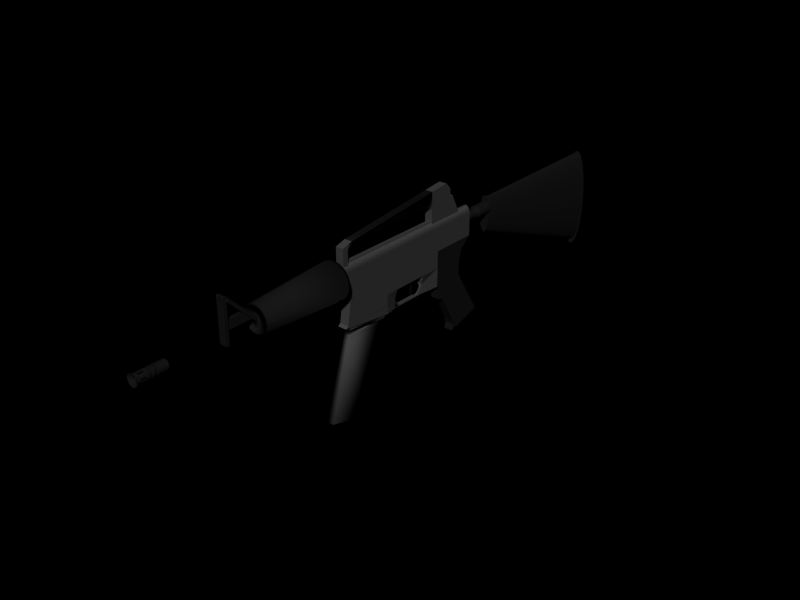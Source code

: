 # Source: m4.blend  (saved by Blender 3.0.42; exported with 4.5.12 LTS)
import bpy
from mathutils import Matrix  # noqa: F401  (used for matrix-valued properties, if any)

bpy.ops.wm.read_factory_settings(use_empty=True)
scene = bpy.context.scene
scene.name = 'Scene'

# ---- collections
col_collection_1 = bpy.data.collections.new('Collection 1'); scene.collection.children.link(col_collection_1)

# ---- materials (node trees are filled in below, after node groups)
mat_material_001 = bpy.data.materials.new('Material.001')
mat_material_001.alpha_threshold = 0.0
mat_material_001.diffuse_color = (0.1, 0.1, 0.1, 1.0)
mat_material_001.roughness = 0.5
mat_material_001.line_color = (0.0, 0.0, 0.0, 1.0)
mat_material = bpy.data.materials.new('Material')
mat_material.alpha_threshold = 0.0
mat_material.diffuse_color = (0.3, 0.3, 0.3, 1.0)
mat_material.roughness = 0.5
mat_material.line_color = (0.0, 0.0, 0.0, 1.0)

# ---- material node trees

# ---- world
world_world = bpy.data.worlds.new('World'); scene.world = world_world
world_world.color = (0.0, 0.0, 0.0)
world_world.use_sun_shadow = False
world_world.sun_shadow_jitter_overblur = 0.0
world_world.cycles.sampling_method = 'MANUAL'
world_world.cycles.sample_map_resolution = 256

# ---- meshes
me_circle_005 = bpy.data.meshes.new('Circle.005')
me_circle_005.from_pydata([(0.7071, 0.7071, 0.0), (0.8315, 0.5556, 0.0), (0.9239, 0.3827, 0.0), (0.9808, 0.1951, 0.0), (1.0, 7.55e-08, 0.0), (0.9808, -0.1951, 0.0), (0.9239, -0.3827, 0.0), (0.8315, -0.5556, 0.0), (0.7071, -0.7071, 0.0), (0.5556, -0.8315, 0.0), (0.3827, -0.9239, 0.0), (0.1951, -0.9808, 0.0), (-3.258e-07, -1.0, 0.0), (-0.1951, -0.9808, 0.0), (-0.3827, -0.9239, 0.0), (-0.5556, -0.8315, 0.0), (-0.7071, -0.7071, 0.0), (-0.8315, -0.5556, 0.0), (-0.9239, -0.3827, 0.0), (-0.9808, -0.1951, 0.0), (-1.0, 9.656e-07, 0.0), (-0.9808, 0.1951, 0.0), (-0.9239, 0.3827, 0.0), (-0.8315, 0.5556, 0.0), (-0.7071, 0.7071, 0.0), (-0.5556, 0.8315, 0.0), (-0.3827, 0.9239, 0.0), (-0.1951, 0.9808, 0.0), (1.605e-06, 1.0, 0.0), (0.1951, 0.9808, 0.0), (0.3827, 0.9239, 0.0), (0.5556, 0.8315, 0.0), (0.0, 0.0, 0.0), (1.12e-23, 2.328e-10, -0.04068), (0.5556, 0.8315, -0.04068), (0.3827, 0.9239, -0.04068), (0.1951, 0.9808, -0.04068), (1.605e-06, 1.0, -0.04068), (-0.1951, 0.9808, -0.04068), (-0.3827, 0.9239, -0.04068), (-0.5556, 0.8315, -0.04068), (-0.7071, 0.7071, -0.04068), (-0.8315, 0.5556, -0.04068), (-0.9239, 0.3827, -0.04068), (-0.9808, 0.1951, -0.04068), (-1.0, 9.658e-07, -0.04068), (-0.9808, -0.1951, -0.04068), (-0.9239, -0.3827, -0.04068), (-0.8315, -0.5556, -0.04068), (-0.7071, -0.7071, -0.04068), (-0.5556, -0.8315, -0.04068), (-0.3827, -0.9239, -0.04068), (-0.1951, -0.9808, -0.04068), (-3.258e-07, -1.0, -0.04068), (0.1951, -0.9808, -0.04068), (0.3827, -0.9239, -0.04068), (0.5556, -0.8315, -0.04068), (0.7071, -0.7071, -0.04068), (0.8315, -0.5556, -0.04068), (0.9239, -0.3827, -0.04068), (0.9808, -0.1951, -0.04068), (1.0, 7.573e-08, -0.04068), (0.9808, 0.1951, -0.04068), (0.9239, 0.3827, -0.04068), (0.8315, 0.5556, -0.04068), (0.7071, 0.7071, -0.04068)], [], [(32, 0, 1), (32, 1, 2), (32, 2, 3), (32, 3, 4), (32, 4, 5), (32, 5, 6), (32, 6, 7), (32, 7, 8), (32, 8, 9), (32, 9, 10), (32, 10, 11), (32, 11, 12), (32, 12, 13), (32, 13, 14), (32, 14, 15), (32, 15, 16), (32, 16, 17), (32, 17, 18), (32, 18, 19), (32, 19, 20), (32, 20, 21), (32, 21, 22), (32, 22, 23), (32, 23, 24), (32, 24, 25), (32, 25, 26), (32, 26, 27), (32, 27, 28), (32, 28, 29), (32, 29, 30), (32, 30, 31), (31, 0, 32), (0, 31, 34, 65), (31, 30, 35, 34), (30, 29, 36, 35), (29, 28, 37, 36), (28, 27, 38, 37), (27, 26, 39, 38), (26, 25, 40, 39), (25, 24, 41, 40), (24, 23, 42, 41), (23, 22, 43, 42), (22, 21, 44, 43), (21, 20, 45, 44), (20, 19, 46, 45), (19, 18, 47, 46), (18, 17, 48, 47), (17, 16, 49, 48), (16, 15, 50, 49), (15, 14, 51, 50), (14, 13, 52, 51), (13, 12, 53, 52), (12, 11, 54, 53), (11, 10, 55, 54), (10, 9, 56, 55), (9, 8, 57, 56), (8, 7, 58, 57), (7, 6, 59, 58), (6, 5, 60, 59), (5, 4, 61, 60), (4, 3, 62, 61), (3, 2, 63, 62), (2, 1, 64, 63), (1, 0, 65, 64), (64, 65, 33), (63, 64, 33), (62, 63, 33), (61, 62, 33), (60, 61, 33), (59, 60, 33), (58, 59, 33), (57, 58, 33), (56, 57, 33), (55, 56, 33), (54, 55, 33), (53, 54, 33), (52, 53, 33), (51, 52, 33), (50, 51, 33), (49, 50, 33), (48, 49, 33), (47, 48, 33), (46, 47, 33), (45, 46, 33), (44, 45, 33), (43, 44, 33), (42, 43, 33), (41, 42, 33), (40, 41, 33), (39, 40, 33), (38, 39, 33), (37, 38, 33), (36, 37, 33), (35, 36, 33), (34, 35, 33), (33, 65, 34)])
me_circle_005.materials.append(mat_material_001)
me_circle_005.use_remesh_preserve_volume = False
me_circle_005.use_remesh_preserve_attributes = False
me_circle_005.use_mirror_vertex_groups = False
me_circle_005.update()
me_circle_004 = bpy.data.meshes.new('Circle.004')
me_circle_004.from_pydata([(0.7071, 0.7071, 0.0), (0.8315, 0.5556, 0.0), (0.9239, 0.3827, 0.0), (0.9808, 0.1951, 0.0), (1.0, 7.55e-08, 0.0), (0.9808, -0.1951, 0.0), (0.9239, -0.3827, 0.0), (0.8315, -0.5556, 0.0), (0.7071, -0.7071, 0.0), (0.5556, -0.8315, 0.0), (0.3827, -0.9239, 0.0), (0.1951, -0.9808, 0.0), (-3.258e-07, -1.0, 0.0), (-0.1951, -0.9808, 0.0), (-0.3827, -0.9239, 0.0), (-0.5556, -0.8315, 0.0), (-0.7071, -0.7071, 0.0), (-0.8315, -0.5556, 0.0), (-0.9239, -0.3827, 0.0), (-0.9808, -0.1951, 0.0), (-1.0, 9.656e-07, 0.0), (-0.9808, 0.1951, 0.0), (-0.9239, 0.3827, 0.0), (-0.8315, 0.5556, 0.0), (-0.7071, 0.7071, 0.0), (-0.5556, 0.8315, 0.0), (-0.3827, 0.9239, 0.0), (-0.1951, 0.9808, 0.0), (1.605e-06, 1.0, 0.0), (0.1951, 0.9808, 0.0), (0.3827, 0.9239, 0.0), (0.5556, 0.8315, 0.0), (0.0, 0.0, 0.0), (1.12e-23, 2.328e-10, -0.04068), (0.5556, 0.8315, -0.04068), (0.3827, 0.9239, -0.04068), (0.1951, 0.9808, -0.04068), (1.605e-06, 1.0, -0.04068), (-0.1951, 0.9808, -0.04068), (-0.3827, 0.9239, -0.04068), (-0.5556, 0.8315, -0.04068), (-0.7071, 0.7071, -0.04068), (-0.8315, 0.5556, -0.04068), (-0.9239, 0.3827, -0.04068), (-0.9808, 0.1951, -0.04068), (-1.0, 9.658e-07, -0.04068), (-0.9808, -0.1951, -0.04068), (-0.9239, -0.3827, -0.04068), (-0.8315, -0.5556, -0.04068), (-0.7071, -0.7071, -0.04068), (-0.5556, -0.8315, -0.04068), (-0.3827, -0.9239, -0.04068), (-0.1951, -0.9808, -0.04068), (-3.258e-07, -1.0, -0.04068), (0.1951, -0.9808, -0.04068), (0.3827, -0.9239, -0.04068), (0.5556, -0.8315, -0.04068), (0.7071, -0.7071, -0.04068), (0.8315, -0.5556, -0.04068), (0.9239, -0.3827, -0.04068), (0.9808, -0.1951, -0.04068), (1.0, 7.573e-08, -0.04068), (0.9808, 0.1951, -0.04068), (0.9239, 0.3827, -0.04068), (0.8315, 0.5556, -0.04068), (0.7071, 0.7071, -0.04068)], [], [(32, 0, 1), (32, 1, 2), (32, 2, 3), (32, 3, 4), (32, 4, 5), (32, 5, 6), (32, 6, 7), (32, 7, 8), (32, 8, 9), (32, 9, 10), (32, 10, 11), (32, 11, 12), (32, 12, 13), (32, 13, 14), (32, 14, 15), (32, 15, 16), (32, 16, 17), (32, 17, 18), (32, 18, 19), (32, 19, 20), (32, 20, 21), (32, 21, 22), (32, 22, 23), (32, 23, 24), (32, 24, 25), (32, 25, 26), (32, 26, 27), (32, 27, 28), (32, 28, 29), (32, 29, 30), (32, 30, 31), (31, 0, 32), (0, 31, 34, 65), (31, 30, 35, 34), (30, 29, 36, 35), (29, 28, 37, 36), (28, 27, 38, 37), (27, 26, 39, 38), (26, 25, 40, 39), (25, 24, 41, 40), (24, 23, 42, 41), (23, 22, 43, 42), (22, 21, 44, 43), (21, 20, 45, 44), (20, 19, 46, 45), (19, 18, 47, 46), (18, 17, 48, 47), (17, 16, 49, 48), (16, 15, 50, 49), (15, 14, 51, 50), (14, 13, 52, 51), (13, 12, 53, 52), (12, 11, 54, 53), (11, 10, 55, 54), (10, 9, 56, 55), (9, 8, 57, 56), (8, 7, 58, 57), (7, 6, 59, 58), (6, 5, 60, 59), (5, 4, 61, 60), (4, 3, 62, 61), (3, 2, 63, 62), (2, 1, 64, 63), (1, 0, 65, 64), (64, 65, 33), (63, 64, 33), (62, 63, 33), (61, 62, 33), (60, 61, 33), (59, 60, 33), (58, 59, 33), (57, 58, 33), (56, 57, 33), (55, 56, 33), (54, 55, 33), (53, 54, 33), (52, 53, 33), (51, 52, 33), (50, 51, 33), (49, 50, 33), (48, 49, 33), (47, 48, 33), (46, 47, 33), (45, 46, 33), (44, 45, 33), (43, 44, 33), (42, 43, 33), (41, 42, 33), (40, 41, 33), (39, 40, 33), (38, 39, 33), (37, 38, 33), (36, 37, 33), (35, 36, 33), (34, 35, 33), (33, 65, 34)])
me_circle_004.materials.append(mat_material_001)
me_circle_004.use_remesh_preserve_volume = False
me_circle_004.use_remesh_preserve_attributes = False
me_circle_004.use_mirror_vertex_groups = False
me_circle_004.update()
me_cylinder_002 = bpy.data.meshes.new('Cylinder.002')
me_cylinder_002.from_pydata([(0.7071, 0.3787, -1.095), (0.8315, 0.2302, -1.095), (0.9239, 0.06077, -1.095), (0.9808, -0.1231, -1.095), (1.0, -0.3142, -1.095), (0.9808, -0.5054, -1.095), (0.9239, -0.6892, -1.095), (0.8315, -0.8587, -1.095), (0.7071, -1.007, -1.095), (0.5556, -1.129, -1.095), (0.3827, -1.22, -1.095), (0.1951, -1.275, -1.095), (-4.172e-07, -1.294, -1.095), (-0.1951, -1.275, -1.095), (-0.3827, -1.22, -1.095), (-0.5556, -1.129, -1.095), (-0.7071, -1.007, -1.095), (-0.8315, -0.8587, -1.095), (-0.9239, -0.6892, -1.095), (-0.9808, -0.5054, -1.095), (-1.0, -0.3142, -1.095), (-0.9808, -0.1231, -1.095), (-0.9239, 0.06077, -1.095), (-0.8315, 0.2302, -1.095), (-0.7071, 0.3787, -1.095), (-0.5556, 0.5006, -1.095), (-0.3827, 0.5911, -1.095), (-0.1951, 0.6469, -1.095), (1.49e-06, 0.6657, -1.095), (0.1951, 0.6469, -1.095), (0.3827, 0.5911, -1.095), (0.5556, 0.5006, -1.095), (0.2533, 0.5624, 0.9799), (0.2978, 0.5093, 0.9799), (0.3309, 0.4486, 0.9799), (0.3513, 0.3827, 0.9799), (0.3582, 0.3142, 0.9799), (0.3513, 0.2458, 0.98), (0.3309, 0.1799, 0.98), (0.2978, 0.1192, 0.98), (0.2533, 0.06603, 0.98), (0.199, 0.02237, 0.98), (0.1371, -0.01007, 0.9801), (0.06988, -0.03004, 0.9801), (-5.844e-07, -0.03679, 0.9801), (-0.06988, -0.03004, 0.9801), (-0.1371, -0.01007, 0.9801), (-0.199, 0.02237, 0.98), (-0.2533, 0.06603, 0.98), (-0.2978, 0.1192, 0.98), (-0.3309, 0.1799, 0.98), (-0.3513, 0.2458, 0.98), (-0.3582, 0.3142, 0.9799), (-0.3513, 0.3827, 0.9799), (-0.3309, 0.4486, 0.9799), (-0.2978, 0.5093, 0.9799), (-0.2533, 0.5624, 0.9799), (-0.199, 0.6061, 0.9798), (-0.1371, 0.6385, 0.9798), (-0.06989, 0.6585, 0.9798), (-3.531e-06, 0.6653, 0.9798), (0.06988, 0.6585, 0.9798), (0.1371, 0.6385, 0.9798), (0.199, 0.6061, 0.9798), (-1.192e-07, -0.3142, -1.095), (-9.26e-07, 0.3142, 0.9799)], [], [(64, 0, 1), (65, 33, 32), (64, 1, 2), (65, 34, 33), (64, 2, 3), (65, 35, 34), (64, 3, 4), (65, 36, 35), (64, 4, 5), (65, 37, 36), (64, 5, 6), (65, 38, 37), (64, 6, 7), (65, 39, 38), (64, 7, 8), (65, 40, 39), (64, 8, 9), (65, 41, 40), (64, 9, 10), (65, 42, 41), (64, 10, 11), (65, 43, 42), (64, 11, 12), (65, 44, 43), (64, 12, 13), (65, 45, 44), (64, 13, 14), (65, 46, 45), (64, 14, 15), (65, 47, 46), (64, 15, 16), (65, 48, 47), (64, 16, 17), (65, 49, 48), (64, 17, 18), (65, 50, 49), (64, 18, 19), (65, 51, 50), (64, 19, 20), (65, 52, 51), (64, 20, 21), (65, 53, 52), (64, 21, 22), (65, 54, 53), (64, 22, 23), (65, 55, 54), (64, 23, 24), (65, 56, 55), (64, 24, 25), (65, 57, 56), (64, 25, 26), (65, 58, 57), (64, 26, 27), (65, 59, 58), (64, 27, 28), (65, 60, 59), (64, 28, 29), (65, 61, 60), (64, 29, 30), (65, 62, 61), (64, 30, 31), (65, 63, 62), (31, 0, 64), (65, 32, 63), (0, 32, 33, 1), (1, 33, 34, 2), (2, 34, 35, 3), (3, 35, 36, 4), (4, 36, 37, 5), (5, 37, 38, 6), (6, 38, 39, 7), (7, 39, 40, 8), (8, 40, 41, 9), (9, 41, 42, 10), (10, 42, 43, 11), (11, 43, 44, 12), (12, 44, 45, 13), (13, 45, 46, 14), (14, 46, 47, 15), (15, 47, 48, 16), (16, 48, 49, 17), (17, 49, 50, 18), (18, 50, 51, 19), (19, 51, 52, 20), (20, 52, 53, 21), (21, 53, 54, 22), (22, 54, 55, 23), (23, 55, 56, 24), (24, 56, 57, 25), (25, 57, 58, 26), (26, 58, 59, 27), (27, 59, 60, 28), (28, 60, 61, 29), (29, 61, 62, 30), (30, 62, 63, 31), (32, 0, 31, 63)])
me_cylinder_002.materials.append(mat_material_001)
me_cylinder_002.use_remesh_preserve_volume = False
me_cylinder_002.use_remesh_preserve_attributes = False
me_cylinder_002.use_mirror_vertex_groups = False
me_cylinder_002.update()
me_cylinder_001 = bpy.data.meshes.new('Cylinder.001')
me_cylinder_001.from_pydata([(0.9692, 0.9692, -1.0), (1.14, 0.7615, -1.0), (1.266, 0.5245, -1.0), (1.344, 0.2674, -1.0), (1.371, 1.847e-08, -1.0), (1.344, -0.2674, -1.0), (1.266, -0.5245, -1.0), (1.14, -0.7615, -1.0), (0.9692, -0.9692, -1.0), (0.7615, -1.14, -1.0), (0.5245, -1.266, -1.0), (0.2674, -1.344, -1.0), (-5.644e-07, -1.371, -1.0), (-0.2674, -1.344, -1.0), (-0.5245, -1.266, -1.0), (-0.7615, -1.14, -1.0), (-0.9692, -0.9692, -1.0), (-1.14, -0.7615, -1.0), (-1.266, -0.5245, -1.0), (-1.344, -0.2674, -1.0), (-1.371, 1.238e-06, -1.0), (-1.344, 0.2674, -1.0), (-1.266, 0.5245, -1.0), (-1.14, 0.7615, -1.0), (-0.9692, 0.9692, -1.0), (-0.7615, 1.14, -1.0), (-0.5245, 1.266, -1.0), (-0.2674, 1.344, -1.0), (2.082e-06, 1.371, -1.0), (0.2674, 1.344, -1.0), (0.5245, 1.266, -1.0), (0.7615, 1.14, -1.0), (0.7071, 0.7071, 1.0), (0.8315, 0.5556, 1.0), (0.9239, 0.3827, 1.0), (0.9808, 0.1951, 1.0), (1.0, -2.245e-06, 1.0), (0.9808, -0.1951, 1.0), (0.9239, -0.3827, 1.0), (0.8315, -0.5556, 1.0), (0.7071, -0.7071, 1.0), (0.5556, -0.8315, 1.0), (0.3827, -0.9239, 1.0), (0.1951, -0.9808, 1.0), (9.298e-07, -1.0, 1.0), (-0.1951, -0.9808, 1.0), (-0.3827, -0.9239, 1.0), (-0.5556, -0.8315, 1.0), (-0.7071, -0.7071, 1.0), (-0.8315, -0.5556, 1.0), (-0.9239, -0.3827, 1.0), (-0.9808, -0.1951, 1.0), (-1.0, -4.105e-06, 1.0), (-0.9808, 0.1951, 1.0), (-0.9239, 0.3827, 1.0), (-0.8315, 0.5556, 1.0), (-0.7071, 0.7071, 1.0), (-0.5556, 0.8315, 1.0), (-0.3827, 0.9239, 1.0), (-0.1951, 0.9808, 1.0), (-7.28e-06, 1.0, 1.0), (0.1951, 0.9808, 1.0), (0.3827, 0.9239, 1.0), (0.5556, 0.8315, 1.0), (-1.178e-07, -8.501e-08, -1.0), (0.0, 0.0, 1.0), (0.8315, 0.5556, 0.3685), (0.7071, 0.7071, 0.3685), (0.9239, 0.3827, 0.3685), (0.9808, 0.1951, 0.3685), (1.0, -1.07e-06, 0.3685), (0.9808, -0.1951, 0.3685), (0.9239, -0.3827, 0.3685), (0.8315, -0.5556, 0.3685), (0.7071, -0.7071, 0.3685), (0.5556, -0.8315, 0.3685), (0.3827, -0.9239, 0.3685), (0.1951, -0.9808, 0.3685), (3.208e-07, -1.0, 0.3685), (-0.1951, -0.9808, 0.3685), (-0.3827, -0.9239, 0.3685), (-0.5556, -0.8315, 0.3685), (-0.7071, -0.7071, 0.3685), (-0.8315, -0.5556, 0.3685), (-0.9239, -0.3827, 0.3685), (-0.9808, -0.1951, 0.3685), (-1.0, -1.596e-06, 0.3685), (-0.9808, 0.1951, 0.3685), (-0.9239, 0.3827, 0.3685), (-0.8315, 0.5556, 0.3685), (-0.7071, 0.7071, 0.3685), (-0.5556, 0.8315, 0.3685), (-0.3827, 0.9239, 0.3685), (-0.1951, 0.9808, 0.3685), (-2.97e-06, 1.0, 0.3685), (0.1951, 0.9808, 0.3685), (0.3827, 0.9239, 0.3685), (0.5556, 0.8315, 0.3685), (1.143, 0.7634, 0.04005), (0.9717, 0.9717, 0.04005), (1.27, 0.5259, 0.04005), (1.348, 0.2681, 0.04005), (1.374, -9.534e-07, 0.04005), (1.348, -0.2681, 0.04005), (1.27, -0.5259, 0.04005), (1.143, -0.7634, 0.04005), (0.9717, -0.9717, 0.04005), (0.7634, -1.143, 0.04005), (0.5259, -1.27, 0.04005), (0.2681, -1.348, 0.04005), (3.684e-07, -1.374, 0.04005), (-0.2681, -1.348, 0.04005), (-0.5259, -1.27, 0.04005), (-0.7634, -1.143, 0.04005), (-0.9717, -0.9717, 0.04005), (-1.143, -0.7634, 0.04005), (-1.27, -0.5259, 0.04005), (-1.348, -0.2681, 0.04005), (-1.374, -1.209e-06, 0.04005), (-1.348, 0.2681, 0.04005), (-1.27, 0.5259, 0.04005), (-1.143, 0.7634, 0.04005), (-0.9717, 0.9717, 0.04005), (-0.7634, 1.143, 0.04005), (-0.5259, 1.27, 0.04005), (-0.2681, 1.348, 0.04005), (-2.432e-06, 1.374, 0.04005), (0.2681, 1.348, 0.04005), (0.5259, 1.27, 0.04005), (0.7634, 1.143, 0.04005)], [], [(64, 0, 1), (65, 33, 32), (64, 1, 2), (65, 34, 33), (64, 2, 3), (65, 35, 34), (64, 3, 4), (65, 36, 35), (64, 4, 5), (65, 37, 36), (64, 5, 6), (65, 38, 37), (64, 6, 7), (65, 39, 38), (64, 7, 8), (65, 40, 39), (64, 8, 9), (65, 41, 40), (64, 9, 10), (65, 42, 41), (64, 10, 11), (65, 43, 42), (64, 11, 12), (65, 44, 43), (64, 12, 13), (65, 45, 44), (64, 13, 14), (65, 46, 45), (64, 14, 15), (65, 47, 46), (64, 15, 16), (65, 48, 47), (64, 16, 17), (65, 49, 48), (64, 17, 18), (65, 50, 49), (64, 18, 19), (65, 51, 50), (64, 19, 20), (65, 52, 51), (64, 20, 21), (65, 53, 52), (64, 21, 22), (65, 54, 53), (64, 22, 23), (65, 55, 54), (64, 23, 24), (65, 56, 55), (64, 24, 25), (65, 57, 56), (64, 25, 26), (65, 58, 57), (64, 26, 27), (65, 59, 58), (64, 27, 28), (65, 60, 59), (64, 28, 29), (65, 61, 60), (64, 29, 30), (65, 62, 61), (64, 30, 31), (65, 63, 62), (31, 0, 64), (65, 32, 63), (67, 32, 33, 66), (66, 33, 34, 68), (68, 34, 35, 69), (69, 35, 36, 70), (70, 36, 37, 71), (71, 37, 38, 72), (72, 38, 39, 73), (73, 39, 40, 74), (74, 40, 41, 75), (75, 41, 42, 76), (76, 42, 43, 77), (77, 43, 44, 78), (78, 44, 45, 79), (79, 45, 46, 80), (80, 46, 47, 81), (81, 47, 48, 82), (82, 48, 49, 83), (83, 49, 50, 84), (84, 50, 51, 85), (85, 51, 52, 86), (86, 52, 53, 87), (87, 53, 54, 88), (88, 54, 55, 89), (89, 55, 56, 90), (90, 56, 57, 91), (91, 57, 58, 92), (92, 58, 59, 93), (93, 59, 60, 94), (94, 60, 61, 95), (95, 61, 62, 96), (96, 62, 63, 97), (32, 67, 97, 63), (0, 99, 98, 1), (99, 67, 66, 98), (1, 98, 100, 2), (98, 66, 68, 100), (2, 100, 101, 3), (100, 68, 69, 101), (3, 101, 102, 4), (101, 69, 70, 102), (4, 102, 103, 5), (102, 70, 71, 103), (5, 103, 104, 6), (103, 71, 72, 104), (6, 104, 105, 7), (104, 72, 73, 105), (7, 105, 106, 8), (105, 73, 74, 106), (8, 106, 107, 9), (106, 74, 75, 107), (9, 107, 108, 10), (107, 75, 76, 108), (10, 108, 109, 11), (108, 76, 77, 109), (11, 109, 110, 12), (109, 77, 78, 110), (12, 110, 111, 13), (110, 78, 79, 111), (13, 111, 112, 14), (111, 79, 80, 112), (14, 112, 113, 15), (112, 80, 81, 113), (15, 113, 114, 16), (113, 81, 82, 114), (16, 114, 115, 17), (114, 82, 83, 115), (17, 115, 116, 18), (115, 83, 84, 116), (18, 116, 117, 19), (116, 84, 85, 117), (19, 117, 118, 20), (117, 85, 86, 118), (20, 118, 119, 21), (118, 86, 87, 119), (21, 119, 120, 22), (119, 87, 88, 120), (22, 120, 121, 23), (120, 88, 89, 121), (23, 121, 122, 24), (121, 89, 90, 122), (24, 122, 123, 25), (122, 90, 91, 123), (25, 123, 124, 26), (123, 91, 92, 124), (26, 124, 125, 27), (124, 92, 93, 125), (27, 125, 126, 28), (125, 93, 94, 126), (28, 126, 127, 29), (126, 94, 95, 127), (29, 127, 128, 30), (127, 95, 96, 128), (30, 128, 129, 31), (128, 96, 97, 129), (67, 99, 129, 97), (99, 0, 31, 129)])
me_cylinder_001.materials.append(mat_material_001)
me_cylinder_001.use_remesh_preserve_volume = False
me_cylinder_001.use_remesh_preserve_attributes = False
me_cylinder_001.use_mirror_vertex_groups = False
me_cylinder_001.update()
me_circle_002 = bpy.data.meshes.new('Circle.002')
me_circle_002.from_pydata([(-1.023, -0.7265, -0.1031), (-0.8234, -0.7462, -0.1031), (-0.6197, -0.8157, -0.1031), (-1.023, -0.7265, -0.1031), (-1.222, -0.7069, -0.1031), (-0.6197, -0.8157, -0.1031), (-0.3648, 1.224, -0.1031), (-0.9787, 1.33, -0.1031), (-0.3648, 1.224, -0.1031), (-0.5798, 1.291, -0.1031), (-0.7793, 1.31, -0.1031), (-0.7712, 1.325, 0.202), (-0.5717, 1.306, 0.202), (-0.3567, 1.239, 0.202), (-0.9706, 1.345, 0.202), (-0.3567, 1.239, 0.202), (-0.6116, -0.8009, 0.202), (-1.214, -0.692, 0.202), (-1.015, -0.7116, 0.202), (-0.6116, -0.8009, 0.202), (-0.8153, -0.7313, 0.202), (-1.015, -0.7116, 0.202), (2.759, -1.889, -0.1031), (3.3, 0.07002, 0.202), (2.767, -1.874, 0.202), (3.292, 0.05512, -0.1031)], [(0, 1), (1, 2), (12, 13), (17, 18)], [(4, 7, 14, 17), (1, 5, 19, 20), (1, 20, 21, 3), (3, 4, 17, 21), (7, 10, 11, 14), (8, 9, 12, 15), (1, 9, 8, 5), (9, 10, 11, 12), (1, 3, 10, 9), (3, 10, 7, 4), (12, 20, 19, 15), (11, 21, 20, 12), (14, 11, 21, 17), (24, 19, 5, 22), (25, 8, 15, 23), (22, 5, 8, 25), (23, 15, 19, 24), (22, 25, 23, 24)])
me_circle_002.polygons.foreach_set('use_smooth', [True] * 18)
me_circle_002.materials.append(mat_material)
me_circle_002.use_remesh_preserve_volume = False
me_circle_002.use_remesh_preserve_attributes = False
me_circle_002.use_mirror_vertex_groups = False
me_circle_002.update()
me_cube = bpy.data.meshes.new('Cube')
me_cube.from_pydata([(1.0, 0.4, -0.7517), (1.0, -0.3584, -0.9514), (-1.0, -0.3584, -0.9514), (-1.0, 0.4, -0.7517), (1.0, 0.07346, 1.049), (1.0, -1.068, 1.049), (-1.0, -1.068, 1.049), (-1.0, 0.07346, 1.049), (1.0, -1.068, 0.2586), (1.0, -0.2923, 0.2734), (-1.0, -1.068, 0.2586), (-1.0, -0.3176, 0.2734), (1.0, -0.3584, -0.9514), (-1.0, -0.3584, -0.9514), (1.0, -0.3584, 1.049), (-1.0, -0.3584, 1.049), (1.0, -0.3584, 0.2586), (-1.0, -0.3584, 0.2586), (1.0, -0.4755, -0.7517), (1.0, 0.4, -0.7517), (-1.0, -0.4755, -0.7517), (-1.0, 0.4, -0.7517), (1.0, -0.3584, -0.7517), (-1.0, -0.3584, -0.7517), (-1.0, -0.08762, 0.921), (-1.0, -0.2148, 0.8092), (-1.0, -0.293, 0.6658), (-1.0, -0.3124, 0.4587), (1.0, -0.08762, 0.921), (1.0, -0.2148, 0.8092), (1.0, -0.2583, 0.6658), (1.0, -0.295, 0.4587), (1.0, -1.002, 0.1464), (1.0, -0.9965, -0.06183), (1.0, -0.8707, -0.07814), (1.0, -0.8049, -0.1904), (1.0, -0.739, -0.3027), (1.0, -0.6731, -0.4149), (1.0, -0.6072, -0.5272), (1.0, -0.5414, -0.6394), (-1.0, -1.002, 0.1464), (-1.0, -0.9965, -0.06183), (-1.0, -0.8707, -0.07814), (-1.0, -0.8049, -0.1904), (-1.0, -0.739, -0.3027), (-1.0, -0.6731, -0.4149), (-1.0, -0.6072, -0.5272), (-1.0, -0.5414, -0.6394), (1.0, -0.3876, -0.9014), (1.0, -0.4864, -0.9866), (1.0, -0.4462, -0.8533), (-1.0, -0.3876, -0.9014), (-1.0, -0.4864, -0.9866), (-1.0, -0.4462, -0.8533)], [], [(8, 5, 6, 10), (0, 12, 13, 3), (12, 1, 2, 13), (7, 15, 14, 4), (15, 6, 5, 14), (14, 5, 8, 16), (6, 15, 17, 10), (9, 19, 21, 11), (19, 0, 3, 21), (0, 19, 22, 12), (19, 9, 16, 22), (11, 21, 23, 17), (21, 3, 13, 23), (11, 27, 9), (24, 7, 4), (27, 26, 9), (25, 24, 4), (25, 26, 17, 15), (7, 24, 15), (27, 11, 17), (24, 25, 15), (26, 27, 17), (30, 29, 14, 16), (9, 31, 16), (28, 4, 14), (31, 30, 16), (29, 28, 14), (29, 30, 26, 25), (4, 28, 25), (31, 9, 26), (28, 29, 25), (30, 31, 26), (18, 39, 47, 20), (39, 38, 46, 47), (38, 37, 45, 46), (37, 36, 44, 45), (36, 35, 43, 44), (35, 34, 42, 43), (34, 33, 41, 42), (33, 32, 40, 41), (32, 8, 10, 40), (35, 36, 22, 16), (8, 32, 16), (39, 18, 22), (32, 33, 16), (38, 39, 22), (33, 34, 16), (37, 38, 22), (34, 35, 16), (36, 37, 22), (44, 43, 17, 23), (20, 47, 23), (40, 10, 17), (47, 46, 23), (41, 40, 17), (46, 45, 23), (42, 41, 17), (45, 44, 23), (43, 42, 17), (1, 48, 51, 2), (48, 49, 52, 51), (49, 50, 53, 52), (50, 18, 20, 53), (49, 12, 22), (18, 50, 22), (48, 1, 12), (50, 49, 22), (49, 48, 12), (52, 23, 13), (2, 51, 13), (53, 20, 23), (51, 52, 13), (52, 53, 23)])
me_cube.materials.append(mat_material_001)
me_cube.use_remesh_preserve_volume = False
me_cube.use_remesh_preserve_attributes = False
me_cube.use_mirror_vertex_groups = False
me_cube.update()
me_circle_003 = bpy.data.meshes.new('Circle.003')
me_circle_003.from_pydata([(-0.359, -0.0928, -0.07838), (-0.2707, -0.02034, -0.07838), (-0.17, 0.0335, -0.07838), (-0.0607, 0.06665, -0.07838), (0.05296, 0.07785, -0.07838), (0.1666, 0.06665, -0.07838), (0.2759, 0.0335, -0.07838), (0.3768, -0.02115, -0.07954), (0.3768, -0.02115, 0.07954), (0.2759, 0.0335, 0.08069), (0.1666, 0.06665, 0.08069), (0.05296, 0.07785, 0.08069), (-0.0607, 0.06665, 0.08069), (-0.17, 0.0335, 0.08069), (-0.2707, -0.02034, 0.08069), (-0.359, -0.0928, 0.08069), (-0.359, -0.1615, 0.07838), (-0.2677, -0.0813, 0.07838), (-0.1724, -0.01845, 0.07838), (-0.06657, 0.02458, 0.07838), (0.04559, 0.04615, 0.07838), (0.1598, 0.04542, 0.07838), (0.2717, 0.02242, 0.07838), (0.3768, -0.02115, 0.07954), (0.3768, -0.02115, -0.07954), (0.2717, 0.02242, -0.08069), (0.1598, 0.04542, -0.08069), (0.04559, 0.04615, -0.08069), (-0.06657, 0.02458, -0.08069), (-0.1724, -0.01845, -0.08069), (-0.2677, -0.0813, -0.08069), (-0.359, -0.1615, -0.08069)], [], [(6, 7, 8, 9), (5, 6, 9, 10), (4, 5, 10, 11), (3, 4, 11, 12), (2, 3, 12, 13), (1, 2, 13, 14), (0, 1, 14, 15), (31, 30, 17, 16), (30, 29, 18, 17), (29, 28, 19, 18), (28, 27, 20, 19), (27, 26, 21, 20), (26, 25, 22, 21), (25, 24, 23, 22), (9, 22, 23), (9, 10, 21, 22), (10, 11, 20, 21), (11, 12, 19, 20), (12, 13, 18, 19), (13, 14, 17, 18), (14, 15, 16, 17), (0, 1, 30, 31), (1, 2, 29, 30), (2, 3, 28, 29), (3, 4, 27, 28), (4, 5, 26, 27), (5, 6, 25, 26), (6, 24, 25), (0, 31, 16, 15)])
me_circle_003.polygons.foreach_set('use_smooth', [True] * 29)
me_circle_003.materials.append(mat_material_001)
me_circle_003.use_remesh_preserve_volume = False
me_circle_003.use_remesh_preserve_attributes = False
me_circle_003.use_mirror_vertex_groups = False
me_circle_003.update()
me_circle = bpy.data.meshes.new('Circle')
me_circle.from_pydata([(0.3946, 0.7071, -3.096), (0.5189, 0.5556, -3.096), (0.6113, 0.3827, -3.096), (0.6682, 0.1951, -3.096), (0.6879, -0.00342, -3.086), (-0.3125, 1.0, -3.096), (-0.1174, 0.9808, -3.096), (0.07015, 0.9239, -3.096), (0.243, 0.8315, -3.096), (2.341, 0.9846, -3.147), (1.979, -2.483, -3.149), (0.6879, -0.00342, -3.086), (0.6862, -8.307, -3.081), (1.129, -10.75, -3.146), (1.979, -2.483, -3.149), (0.6862, -8.307, -3.081), (1.129, -10.75, -3.146), (0.9156, -12.82, -3.143), (0.6858, -12.47, -3.087), (0.7084, -12.47, -2.072), (0.9387, -12.81, -2.127), (1.146, -10.72, -2.128), (0.7031, -8.274, -2.063), (1.996, -2.451, -2.131), (0.7048, 0.02906, -2.068), (2.358, 1.017, -2.129), (0.2599, 0.8639, -2.078), (0.08702, 0.9564, -2.078), (-0.1006, 1.013, -2.078), (-0.2957, 1.032, -2.078), (0.6851, 0.2276, -2.078), (0.6282, 0.4152, -2.078), (0.5358, 0.588, -2.078), (0.4114, 0.7396, -2.078), (0.6858, -12.47, -3.087), (0.243, -13.31, -3.096), (0.07015, -13.4, -3.096), (-0.1174, -13.45, -3.096), (-0.3125, -13.47, -3.096), (0.6682, -12.67, -3.096), (0.6113, -12.86, -3.096), (0.5189, -13.03, -3.096), (0.3946, -13.18, -3.096), (0.5156, -14.23, -3.136), (0.9156, -12.82, -3.143), (0.6651, -13.47, -2.108), (-1.581, -13.47, -2.058), (-1.582, -14.23, -2.058), (0.5387, -14.23, -2.105), (0.6418, -13.47, -3.139), (-1.604, -13.47, -3.089), (-1.605, -14.23, -3.088), (0.5156, -14.23, -3.136), (0.4174, -13.18, -2.084), (0.5418, -13.03, -2.084), (0.6342, -12.86, -2.084), (0.6911, -12.67, -2.084), (-0.2897, -13.47, -2.084), (-0.09458, -13.45, -2.084), (0.09301, -13.4, -2.084), (0.2659, -13.31, -2.084), (0.7084, -12.47, -2.072), (0.7087, -12.47, -2.074), (-1.598, 0.9821, -2.863), (-1.599, -13.47, -2.863), (-1.586, -13.47, -2.281), (-1.585, 0.9818, -2.274), (-1.402, 0.9817, -2.278), (-1.404, -13.47, -2.285), (-1.416, 0.9821, -2.868), (-1.417, -13.47, -2.867)], [(3, 4), (9, 10), (11, 12), (13, 14), (43, 44)], [(2, 9, 3), (1, 9, 2), (0, 9, 1), (0, 8, 9), (7, 9, 8), (6, 9, 7), (5, 9, 6), (3, 9, 14, 11), (11, 14, 16, 15), (15, 16, 17, 18), (22, 21, 20, 19), (24, 23, 21, 22), (30, 25, 23, 24), (29, 25, 28), (28, 25, 27), (27, 25, 26), (33, 26, 25), (33, 25, 32), (32, 25, 31), (31, 25, 30), (9, 14, 23, 25), (14, 16, 21, 23), (16, 17, 20, 21), (15, 18, 19, 22), (11, 15, 22, 24), (3, 11, 24, 30), (2, 3, 30, 31), (1, 2, 31, 32), (0, 1, 32, 33), (0, 33, 26, 8), (7, 8, 26, 27), (6, 7, 27, 28), (47, 48, 45, 46), (49, 52, 51, 50), (45, 49, 50, 46), (46, 50, 51, 47), (47, 51, 52, 48), (48, 52, 49, 45), (17, 52, 48, 20), (20, 48, 45), (20, 45, 56, 61), (17, 49, 39, 18), (17, 49, 52), (45, 55, 56), (45, 54, 55), (45, 53, 54), (45, 60, 53), (45, 59, 60), (45, 58, 59), (45, 57, 58), (39, 49, 40), (40, 49, 41), (41, 49, 42), (35, 42, 49), (35, 49, 36), (36, 49, 37), (37, 49, 38), (65, 64, 63, 66), (65, 66, 67, 68), (66, 63, 69, 67), (63, 64, 70, 69), (64, 65, 68, 70), (67, 69, 70, 68), (34, 39, 56, 62), (39, 40, 55, 56), (40, 41, 54, 55), (41, 42, 53, 54), (35, 60, 53, 42), (35, 36, 59, 60), (36, 37, 58, 59), (37, 38, 57, 58)])
me_circle.polygons.foreach_set('use_smooth', [1, 1, 1, 1, 1, 1, 1, 1, 1, 1, 1, 1, 1, 1, 1, 1, 1, 1, 1, 1, 1, 1, 1, 1, 1, 1, 1, 1, 1, 1, 1, 1, 0, 0, 0, 0, 0, 0, 0, 0, 0, 1, 0, 0, 0, 0, 0, 0, 0, 0, 0, 0, 0, 0, 0, 0, 0, 0, 0, 0, 0, 0, 0, 0, 0, 0, 0, 0, 0, 0, 0])
me_circle.materials.append(mat_material)
me_circle.use_remesh_preserve_volume = False
me_circle.use_remesh_preserve_attributes = False
me_circle.use_mirror_vertex_groups = False
me_circle.update()
me_cube_007 = bpy.data.meshes.new('Cube.007')
me_cube_007.from_pydata([(1.0, 1.0, -1.0), (-1.0, 1.0, -1.0), (1.0, 0.6197, -0.19), (-1.0, 0.6197, -0.19), (1.0, 0.62, -1.0), (-1.0, 0.62, -1.0), (1.0, 0.62, -0.19), (-1.0, 0.62, -0.19), (1.0, 0.4904, -1.0), (-1.0, 0.4904, -1.0), (1.0, 0.4904, -0.19), (-1.0, 0.4904, -0.19), (1.0, 0.4904, 0.1196), (-1.0, 0.4904, 0.1196), (1.0, -0.5976, -1.0), (-1.0, -0.5976, -1.0), (1.0, -0.5976, -0.19), (-1.0, -0.5976, -0.19), (-1.0, -0.5976, 0.3112), (1.0, 0.2347, -1.0), (-1.0, 0.2347, -1.0), (1.0, 0.2347, -0.19), (-1.0, 0.2347, -0.19), (1.0, 0.2347, 0.4025), (-1.0, 0.2347, 0.4025), (1.0, 0.4904, 0.1196), (-1.0, 0.4904, 0.1196), (1.0, -0.5976, 0.1211), (-1.0, -0.5976, 0.1211), (1.0, 0.2347, 0.1211), (-1.0, 0.2347, 0.1211), (1.0, 0.4904, 0.1196), (-1.0, 0.4904, 0.1196), (1.0, -0.5976, 0.3122), (-1.0, -0.5976, 0.2055), (1.0, 0.2347, 0.3131), (-1.0, 0.2347, 0.2055)], [], [(2, 0, 1, 3), (0, 4, 5, 1), (4, 0, 2, 6), (7, 3, 1, 5), (2, 3, 7, 6), (4, 8, 9, 5), (6, 10, 8, 4), (11, 7, 5, 9), (6, 7, 11, 10), (14, 33, 18, 15), (8, 19, 20, 9), (19, 14, 15, 20), (10, 21, 19, 8), (21, 16, 14, 19), (17, 22, 20, 15), (22, 11, 9, 20), (33, 23, 24, 18), (23, 12, 13, 24), (25, 10, 11, 26), (21, 29, 27, 16), (10, 25, 29, 21), (22, 30, 26, 11), (17, 28, 30, 22), (12, 31, 32, 13), (31, 25, 26, 32), (29, 35, 33, 27), (35, 23, 33), (25, 31, 35, 29), (31, 12, 23, 35), (30, 36, 32, 26), (36, 24, 13, 32), (28, 34, 36, 30), (34, 18, 24, 36)])
me_cube_007.materials.append(mat_material)
me_cube_007.use_remesh_preserve_volume = False
me_cube_007.use_remesh_preserve_attributes = False
me_cube_007.use_mirror_vertex_groups = False
me_cube_007.update()
me_cylinder = bpy.data.meshes.new('Cylinder')
me_cylinder.from_pydata([(0.7071, 0.7071, 1.0), (0.773, 0.6344, 1.0), (0.8315, 0.5556, 1.0), (0.8819, 0.4714, 1.0), (0.9239, 0.3827, 1.0), (0.9569, 0.2903, 1.0), (0.9808, 0.1951, 1.0), (0.9952, 0.09802, 1.0), (1.0, 6.815e-06, 1.0), (-1.0, 1.617e-06, 1.0), (-0.9952, 0.09802, 1.0), (-0.9808, 0.1951, 1.0), (-0.9569, 0.2903, 1.0), (-0.9239, 0.3827, 1.0), (-0.8819, 0.4714, 1.0), (-0.8315, 0.5556, 1.0), (-0.773, 0.6344, 1.0), (-0.7071, 0.7071, 1.0), (-0.6344, 0.773, 1.0), (-0.5556, 0.8315, 1.0), (-0.4714, 0.8819, 1.0), (-0.3827, 0.9239, 1.0), (-0.2903, 0.9569, 1.0), (-0.1951, 0.9808, 1.0), (-0.09801, 0.9952, 1.0), (6.072e-06, 1.0, 1.0), (0.09802, 0.9952, 1.0), (0.1951, 0.9808, 1.0), (0.2903, 0.9569, 1.0), (0.3827, 0.9239, 1.0), (0.4714, 0.8819, 1.0), (0.5556, 0.8315, 1.0), (0.6344, 0.773, 1.0), (0.0, 0.0, 1.0), (0.773, 0.6344, -0.8), (0.7071, 0.7071, -0.8), (0.8315, 0.5556, -0.8), (0.8819, 0.4714, -0.8), (0.9239, 0.3827, -0.8), (0.9569, 0.2903, -0.8), (0.9808, 0.1951, -0.8), (0.9952, 0.09802, -0.8013), (1.0, 5.312e-07, -0.8053), (-1.0, -2.603e-07, -0.8053), (-0.9952, 0.09802, -0.8013), (-0.9808, 0.1951, -0.8), (-0.9569, 0.2903, -0.8), (-0.9239, 0.3827, -0.8), (-0.8819, 0.4714, -0.8), (-0.8315, 0.5556, -0.8), (-0.773, 0.6344, -0.8), (-0.7071, 0.7071, -0.8), (-0.6344, 0.773, -0.8), (-0.5556, 0.8315, -0.8), (-0.4714, 0.8819, -0.8), (-0.3827, 0.9239, -0.8), (-0.2903, 0.9569, -0.8), (-0.1951, 0.9808, -0.8), (-0.09802, 0.9952, -0.8), (-2.669e-06, 1.0, -0.8), (0.09801, 0.9952, -0.8), (0.1951, 0.9808, -0.8), (0.2903, 0.9569, -0.8), (0.3827, 0.9239, -0.8), (0.4714, 0.8819, -0.8), (0.5556, 0.8315, -0.8), (0.6344, 0.773, -0.8)], [], [(1, 0, 33), (33, 2, 1), (33, 3, 2), (33, 4, 3), (33, 5, 4), (33, 6, 5), (33, 7, 6), (33, 8, 7), (33, 10, 9), (33, 11, 10), (33, 12, 11), (33, 13, 12), (33, 14, 13), (33, 15, 14), (33, 16, 15), (33, 17, 16), (33, 18, 17), (33, 19, 18), (33, 20, 19), (33, 21, 20), (33, 22, 21), (33, 23, 22), (33, 24, 23), (33, 25, 24), (33, 26, 25), (33, 27, 26), (33, 28, 27), (33, 29, 28), (33, 30, 29), (33, 31, 30), (33, 32, 31), (33, 0, 32), (35, 0, 1, 34), (34, 1, 2, 36), (36, 2, 3, 37), (37, 3, 4, 38), (38, 4, 5, 39), (39, 5, 6, 40), (40, 6, 7, 41), (41, 7, 8, 42), (43, 9, 10, 44), (44, 10, 11, 45), (45, 11, 12, 46), (46, 12, 13, 47), (47, 13, 14, 48), (48, 14, 15, 49), (49, 15, 16, 50), (50, 16, 17, 51), (51, 17, 18, 52), (52, 18, 19, 53), (53, 19, 20, 54), (54, 20, 21, 55), (55, 21, 22, 56), (56, 22, 23, 57), (57, 23, 24, 58), (58, 24, 25, 59), (59, 25, 26, 60), (60, 26, 27, 61), (61, 27, 28, 62), (62, 28, 29, 63), (63, 29, 30, 64), (64, 30, 31, 65), (65, 31, 32, 66), (0, 35, 66, 32), (41, 42, 43, 44), (40, 41, 44, 45), (39, 40, 45, 46), (38, 39, 46, 47), (37, 38, 47, 48), (36, 37, 48, 49), (34, 36, 49, 50), (34, 50, 51, 35), (35, 51, 52, 66), (52, 53, 65, 66), (53, 54, 64, 65), (54, 55, 63, 64), (55, 56, 62, 63), (56, 57, 61, 62), (57, 58, 60, 61), (58, 59, 60)])
me_cylinder.materials.append(mat_material)
me_cylinder.use_remesh_preserve_volume = False
me_cylinder.use_remesh_preserve_attributes = False
me_cylinder.use_mirror_vertex_groups = False
me_cylinder.update()
me_cube_006 = bpy.data.meshes.new('Cube.006')
me_cube_006.from_pydata([(0.7226, -0.7535, -0.5945), (-0.7226, -0.7535, -0.5945), (0.7226, 0.6917, 0.6778), (0.7226, -0.7535, 0.6778), (-0.7226, -0.7535, 0.6778), (-0.7226, 0.6917, 0.6778), (0.707, -0.2983, -0.7674), (-0.707, -0.2983, -0.7674), (0.7226, -0.2983, 0.6778), (-0.7226, -0.2983, 0.6778), (0.7226, -0.7535, -0.5945), (-0.7226, -0.7535, -0.5945), (0.707, -0.2983, -0.594), (-0.707, -0.2983, -0.594), (0.7226, -0.6944, 0.09891), (0.7226, 0.6917, 0.09915), (-0.7226, -0.6944, 0.09891), (-0.7226, 0.6917, 0.09915), (0.7226, -0.2983, 0.09915), (-0.7226, -0.2983, 0.09915), (0.7226, -0.7535, 0.2494), (0.7226, 0.6917, 0.2496), (-0.7226, -0.7535, 0.2494), (-0.7226, 0.6917, 0.2496), (0.7226, -0.2983, 0.2496), (-0.7226, -0.2983, 0.2496), (0.7226, -0.6943, -0.617), (-0.7226, -0.6943, -0.617), (0.7226, -0.6943, 0.6778), (-0.7226, -0.6943, 0.6778), (0.7226, -0.6943, -0.5945), (-0.7226, -0.6943, -0.5945), (0.7226, -0.6944, 0.09891), (-0.7226, -0.6944, 0.09891), (0.7226, -0.6943, 0.2494), (-0.7226, -0.6943, 0.2494), (0.7226, -0.7309, -0.546), (-0.7226, -0.7309, -0.546), (0.7226, -0.2983, -0.5454), (-0.7226, -0.2983, -0.5454), (0.7226, -0.6943, -0.5459), (-0.7226, -0.6943, -0.5459), (0.7226, -0.7337, -0.6021), (-0.7226, -0.7337, -0.6021), (0.7226, -0.7337, 0.6778), (-0.7226, -0.7337, 0.6778), (0.7226, -0.7337, -0.5945), (-0.7226, -0.7337, -0.5945), (0.7226, -0.6944, 0.09891), (-0.7226, -0.6944, 0.09891), (0.7226, -0.7337, 0.2494), (-0.7226, -0.7337, 0.2494), (0.7226, -0.7309, -0.546), (-0.7226, -0.7309, -0.546), (0.3574, -0.1894, -0.7674), (-0.3574, -0.1894, -0.7674), (0.7226, -0.1894, 0.6778), (-0.7226, -0.1894, 0.6778), (0.3449, -0.1894, -0.594), (-0.3654, -0.1894, -0.594), (0.7226, -0.1894, 0.09915), (-0.7226, -0.1894, 0.09915), (0.7226, -0.1894, 0.2496), (-0.7226, -0.1894, 0.2496), (0.3366, -0.1894, -0.5454), (-0.3665, -0.1894, -0.5454), (0.3574, 0.119, -0.7674), (-0.3574, 0.119, -0.7674), (0.7226, 0.119, 0.6778), (-0.7226, 0.119, 0.6778), (0.3425, 0.119, -0.594), (-0.3284, 0.119, -0.594), (0.7226, 0.119, 0.09915), (-0.7226, 0.119, 0.09915), (0.7226, 0.119, 0.2496), (-0.7226, 0.119, 0.2496), (0.3324, 0.119, -0.5454), (-0.349, 0.119, -0.5454), (0.7226, -0.7172, -0.3041), (-0.7226, -0.7172, -0.3041), (0.7226, -0.2983, -0.3037), (-0.7226, -0.2983, -0.3037), (0.7226, -0.6944, -0.3041), (-0.7226, -0.6944, -0.3041), (0.7226, -0.7172, -0.3041), (-0.7226, -0.7172, -0.3041), (0.7226, -0.1894, -0.3037), (-0.7226, -0.1894, -0.3037), (0.7226, 0.119, -0.3037), (-0.7226, 0.119, -0.3037), (0.707, 0.2937, -0.7674), (-0.707, 0.2937, -0.7674), (0.7226, 0.2937, 0.6778), (-0.7226, 0.2937, 0.6778), (0.707, 0.2937, -0.594), (-0.707, 0.2937, -0.594), (0.7226, 0.2937, 0.09915), (-0.7226, 0.2937, 0.09915), (0.7226, 0.2937, 0.2496), (-0.7226, 0.2937, 0.2496), (0.7226, 0.2937, -0.5454), (-0.7226, 0.2937, -0.5454), (0.7226, 0.2937, -0.3037), (-0.7226, 0.2937, -0.3037), (0.7226, 0.5345, 0.6778), (-0.7226, 0.5345, 0.6778), (0.7226, 0.5345, 0.09915), (-0.7226, 0.5345, 0.09915), (0.7226, 0.5345, 0.2496), (-0.7226, 0.5345, 0.2496), (-0.3653, -0.1894, -0.7457), (-0.3653, 0.1193, -0.7457), (0.3653, -0.1894, -0.7457), (0.3653, 0.1193, -0.7457), (0.3326, -0.1891, -0.4813), (0.3326, -0.1837, -0.4396), (0.3326, -0.1766, -0.4012), (0.3326, -0.167, -0.3675), (0.3326, -0.1553, -0.3399), (0.3326, -0.142, -0.3193), (0.3326, -0.1276, -0.3067), (0.3326, -0.1125, -0.3024), (0.3326, -0.1125, -0.7468), (-0.3664, -0.1125, -0.7468), (-0.3664, -0.1125, -0.3024), (-0.3664, -0.1276, -0.3067), (-0.3664, -0.142, -0.3193), (-0.3664, -0.1553, -0.3399), (-0.3664, -0.167, -0.3675), (-0.3664, -0.1766, -0.4012), (-0.3664, -0.1837, -0.4396), (-0.3664, -0.1896, -0.4813), (-0.3664, -0.127, -0.748), (-0.3664, -0.1414, -0.7311), (-0.3664, -0.1547, -0.7106), (-0.3664, -0.1664, -0.6829), (-0.3664, -0.176, -0.6493), (-0.3664, -0.1831, -0.6109), (-0.3664, -0.1875, -0.5692), (-0.3664, -0.189, -0.5258), (0.3326, -0.189, -0.5258), (0.3326, -0.1875, -0.5692), (0.3326, -0.1831, -0.6109), (0.3326, -0.176, -0.6493), (0.3326, -0.1664, -0.6829), (0.3326, -0.1547, -0.7106), (0.3326, -0.1414, -0.7311), (0.3326, -0.127, -0.7466), (0.3326, 0.05629, -0.7466), (0.3326, 0.07074, -0.7311), (0.3326, 0.08406, -0.7106), (0.3326, 0.09573, -0.6829), (0.3326, 0.1053, -0.6493), (0.3326, 0.1124, -0.6109), (0.3326, 0.1168, -0.5692), (0.3326, 0.1183, -0.5258), (-0.3664, 0.1183, -0.5258), (-0.3664, 0.1168, -0.5692), (-0.3664, 0.1124, -0.6109), (-0.3664, 0.1053, -0.6493), (-0.3664, 0.09573, -0.6829), (-0.3664, 0.08406, -0.7106), (-0.3664, 0.07074, -0.7311), (-0.3664, 0.05629, -0.748), (-0.3664, 0.1189, -0.4813), (-0.3664, 0.113, -0.4396), (-0.3664, 0.1059, -0.4012), (-0.3664, 0.09632, -0.3675), (-0.3664, 0.08465, -0.3399), (-0.3664, 0.07133, -0.3193), (-0.3664, 0.05689, -0.3067), (-0.3664, 0.04186, -0.3024), (-0.3664, 0.04186, -0.7468), (0.3326, 0.04186, -0.7468), (0.3326, 0.04186, -0.3024), (0.3326, 0.05689, -0.3067), (0.3326, 0.07133, -0.3193), (0.3326, 0.08465, -0.3399), (0.3326, 0.09632, -0.3675), (0.3326, 0.1059, -0.4012), (0.3326, 0.113, -0.4396), (0.3326, 0.1184, -0.4813), (0.3653, 0.1187, -0.7457), (-0.3653, 0.1187, -0.7457), (-0.7226, 0.1187, -0.3037), (0.7226, 0.1187, -0.3037), (-0.3665, 0.1187, -0.5454), (0.3366, 0.1187, -0.5454), (-0.3654, 0.1187, -0.594), (0.3449, 0.1187, -0.594), (0.3574, 0.1187, -0.7674)], [(122, 123), (110, 122), (138, 140), (155, 157), (173, 183), (172, 173), (182, 183), (182, 190), (189, 190)], [(0, 10, 11, 1), (14, 20, 22, 16), (20, 3, 4, 22), (2, 21, 23, 5), (21, 15, 17, 23), (6, 26, 27, 7), (9, 29, 28, 8), (26, 6, 12, 30), (7, 27, 31, 13), (34, 24, 8, 28), (32, 18, 24, 34), (25, 35, 29, 9), (19, 33, 35, 25), (10, 36, 37, 11), (12, 38, 40, 30), (31, 41, 39, 13), (26, 42, 43, 27), (42, 0, 1, 43), (29, 45, 44, 28), (45, 4, 3, 44), (0, 42, 46, 10), (42, 26, 30, 46), (27, 43, 47, 31), (43, 1, 11, 47), (20, 50, 44, 3), (50, 34, 28, 44), (14, 48, 50, 20), (48, 32, 34, 50), (35, 51, 45, 29), (51, 22, 4, 45), (33, 49, 51, 35), (49, 16, 22, 51), (40, 52, 46, 30), (52, 36, 10, 46), (37, 53, 47, 11), (53, 41, 31, 47), (54, 6, 7, 55), (57, 9, 8, 56), (58, 12, 6, 54), (55, 7, 13, 59), (24, 62, 56, 8), (18, 60, 62, 24), (63, 25, 9, 57), (61, 19, 25, 63), (12, 58, 64, 38), (59, 13, 39, 65), (69, 57, 56, 68), (62, 74, 68, 56), (60, 72, 74, 62), (75, 63, 57, 69), (73, 61, 63, 75), (36, 78, 79, 37), (78, 14, 16, 79), (38, 80, 82, 40), (80, 18, 32, 82), (41, 83, 81, 39), (83, 33, 19, 81), (48, 84, 82, 32), (84, 52, 40, 82), (14, 78, 84, 48), (78, 36, 52, 84), (49, 85, 79, 16), (85, 53, 37, 79), (33, 83, 85, 49), (83, 41, 53, 85), (64, 86, 80, 38), (86, 60, 18, 80), (39, 81, 87, 65), (81, 19, 61, 87), (88, 72, 60, 86), (87, 61, 73, 89), (88, 86, 87, 89), (90, 66, 67, 91), (93, 69, 68, 92), (94, 70, 66, 90), (91, 67, 71, 95), (74, 98, 92, 68), (72, 96, 98, 74), (99, 75, 69, 93), (97, 73, 75, 99), (70, 94, 100, 76), (95, 71, 77, 101), (102, 88, 76, 100), (96, 72, 88, 102), (89, 103, 101, 77), (73, 97, 103, 89), (5, 105, 104, 2), (105, 93, 92, 104), (98, 108, 104, 92), (108, 21, 2, 104), (96, 106, 108, 98), (106, 15, 21, 108), (23, 109, 105, 5), (109, 99, 93, 105), (17, 107, 109, 23), (107, 97, 99, 109), (76, 88, 89, 77), (70, 76, 77, 71), (66, 70, 71, 67), (54, 55, 59, 58), (58, 59, 65, 64), (64, 65, 87, 86), (67, 55, 110, 111), (54, 66, 113, 112), (66, 67, 111, 113), (55, 54, 112, 110), (112, 113, 111, 110), (90, 91, 97, 96), (15, 96, 97, 17), (120, 121, 124, 125), (119, 120, 125, 126), (118, 119, 126, 127), (117, 118, 127, 128), (114, 115, 130, 131), (115, 116, 129, 130), (116, 117, 128, 129), (86, 125, 121), (86, 120, 119), (86, 119, 118), (86, 118, 117), (86, 117, 116), (86, 116, 115), (86, 115, 114), (87, 125, 124), (87, 126, 125), (87, 127, 126), (87, 128, 127), (87, 129, 128), (87, 130, 129), (87, 131, 130), (145, 144, 135, 134), (146, 145, 134, 133), (147, 146, 133, 132), (144, 143, 136, 135), (143, 142, 137, 136), (142, 141, 138, 137), (141, 140, 139, 138), (112, 146, 147), (112, 145, 146), (112, 144, 145), (112, 143, 144), (112, 142, 143), (112, 141, 142), (112, 140, 141), (110, 132, 133), (110, 133, 134), (110, 134, 135), (110, 135, 136), (110, 136, 137), (110, 137, 138), (110, 138, 139), (183, 157, 156), (183, 158, 157), (183, 159, 158), (183, 160, 159), (183, 161, 160), (183, 162, 161), (183, 163, 162), (182, 155, 154), (182, 154, 153), (182, 153, 152), (182, 152, 151), (182, 151, 150), (182, 150, 149), (182, 149, 148), (154, 155, 156, 157), (153, 154, 157, 158), (152, 153, 158, 159), (151, 152, 159, 160), (148, 149, 162, 163), (149, 150, 161, 162), (150, 151, 160, 161), (184, 164, 165), (184, 165, 166), (184, 166, 167), (184, 167, 168), (184, 168, 169), (184, 169, 170), (184, 170, 171), (185, 180, 181), (185, 179, 180), (185, 178, 179), (185, 177, 178), (185, 176, 177), (185, 175, 176), (185, 170, 174), (179, 178, 167, 166), (180, 179, 166, 165), (181, 180, 165, 164), (178, 177, 168, 167), (177, 176, 169, 168), (176, 175, 170, 169), (175, 174, 171, 170), (187, 186, 184, 185), (189, 188, 186, 187)])
me_cube_006.polygons.foreach_set('use_smooth', [0, 0, 0, 0, 0, 0, 0, 0, 0, 0, 0, 0, 0, 0, 0, 0, 0, 0, 0, 0, 0, 0, 0, 0, 0, 0, 0, 0, 0, 0, 0, 0, 0, 0, 0, 0, 0, 0, 0, 0, 0, 0, 0, 0, 0, 0, 0, 0, 0, 0, 0, 0, 0, 0, 0, 0, 0, 0, 0, 0, 0, 0, 0, 0, 0, 0, 0, 0, 0, 0, 0, 0, 0, 0, 0, 0, 0, 0, 0, 0, 0, 0, 0, 0, 0, 0, 0, 0, 0, 0, 0, 0, 0, 0, 0, 0, 0, 0, 0, 0, 0, 0, 0, 0, 0, 0, 0, 0, 0, 1, 1, 1, 1, 1, 1, 1, 0, 0, 0, 0, 0, 0, 0, 0, 0, 0, 0, 0, 0, 0, 1, 1, 1, 1, 1, 1, 1, 1, 1, 1, 1, 1, 1, 1, 1, 1, 1, 1, 1, 1, 1, 1, 1, 1, 1, 1, 1, 1, 1, 1, 1, 1, 1, 1, 1, 1, 1, 1, 1, 1, 1, 1, 0, 0, 0, 0, 0, 0, 0, 0, 0, 0, 0, 0, 0, 0, 1, 1, 1, 1, 1, 1, 1, 0, 0])
me_cube_006.materials.append(mat_material)
me_cube_006.use_remesh_preserve_volume = False
me_cube_006.use_remesh_preserve_attributes = False
me_cube_006.use_mirror_vertex_groups = False
me_cube_006.update()
me_plane_002 = bpy.data.meshes.new('Plane.002')
me_plane_002.from_pydata([(0.0, 0.0, 0.0), (0.1805, 0.0, 0.0), (0.1899, 0.009759, 0.0), (0.1899, 0.02009, 0.0), (0.14, 0.6897, 0.0), (0.1305, 0.7004, 0.0), (0.0002613, 0.7004, 0.0), (0.0002556, 0.7004, 5.433e-05), (0.1276, 0.7004, 0.02713), (0.137, 0.6897, 0.02911), (0.1857, 0.02009, 0.03947), (0.1857, 0.009759, 0.03947), (0.1766, 1.641e-09, 0.03753), (0.0, 0.0, 0.0), (0.0, 0.0, 0.0), (0.1649, 3.21e-09, 0.07343), (0.1734, 0.009759, 0.07722), (0.1734, 0.02009, 0.07722), (0.1279, 0.6897, 0.05696), (0.1192, 0.7004, 0.05307), (0.0002387, 0.7004, 0.0001063), (0.0002114, 0.7004, 0.0001536), (0.1056, 0.7004, 0.07669), (0.1133, 0.6897, 0.08231), (0.1536, 0.02009, 0.1116), (0.1536, 0.009759, 0.1116), (0.1461, 4.638e-09, 0.1061), (0.0, 0.0, 0.0), (0.0, 0.0, 0.0), (0.1208, 5.864e-09, 0.1342), (0.127, 0.009759, 0.1411), (0.127, 0.02009, 0.1411), (0.0937, 0.6897, 0.1041), (0.08731, 0.7004, 0.09697), (0.0001748, 0.7004, 0.0001942), (0.0001306, 0.7004, 0.0002263), (0.06524, 0.7004, 0.113), (0.07001, 0.6897, 0.1213), (0.09493, 0.02009, 0.1644), (0.09493, 0.009759, 0.1644), (0.09026, 6.834e-09, 0.1563), (0.0, 0.0, 0.0), (0.0, 0.0, 0.0), (0.05579, 7.505e-09, 0.1717), (0.05867, 0.009759, 0.1806), (0.05867, 0.02009, 0.1806), (0.04327, 0.6897, 0.1332), (0.04032, 0.7004, 0.1241), (8.072e-05, 0.7004, 0.0002485), (2.728e-05, 0.7004, 0.0002598), (0.01364, 0.7004, 0.1298), (0.01464, 0.6897, 0.1393), (0.01985, 0.02009, 0.1888), (0.01985, 0.009759, 0.1888), (0.01887, 7.848e-09, 0.1795), (0.0, 0.0, 0.0), (0.0, 0.0, 0.0), (-0.01887, 7.848e-09, 0.1795), (-0.01985, 0.009759, 0.1888), (-0.01985, 0.02009, 0.1888), (-0.01464, 0.6897, 0.1393), (-0.01364, 0.7004, 0.1298), (-2.734e-05, 0.7004, 0.0002598), (-8.078e-05, 0.7004, 0.0002485), (-0.04032, 0.7004, 0.1241), (-0.04327, 0.6897, 0.1332), (-0.05867, 0.02009, 0.1806), (-0.05867, 0.009759, 0.1806), (-0.05579, 7.505e-09, 0.1717), (0.0, 0.0, 0.0), (0.0, 0.0, 0.0), (-0.09026, 6.834e-09, 0.1563), (-0.09493, 0.009759, 0.1644), (-0.09493, 0.02009, 0.1644), (-0.07002, 0.6897, 0.1213), (-0.06524, 0.7004, 0.113), (-0.0001307, 0.7004, 0.0002263), (-0.0001749, 0.7004, 0.0001941), (-0.08731, 0.7004, 0.09697), (-0.0937, 0.6897, 0.1041), (-0.127, 0.02009, 0.1411), (-0.127, 0.009759, 0.1411), (-0.1208, 5.864e-09, 0.1342), (0.0, 0.0, 0.0), (0.0, 0.0, 0.0), (-0.1461, 4.638e-09, 0.1061), (-0.1536, 0.009759, 0.1116), (-0.1536, 0.02009, 0.1116), (-0.1133, 0.6897, 0.08231), (-0.1056, 0.7004, 0.07669), (-0.0002114, 0.7004, 0.0001535), (-0.0002387, 0.7004, 0.0001062), (-0.1192, 0.7004, 0.05307), (-0.1279, 0.6897, 0.05696), (-0.1734, 0.02009, 0.07722), (-0.1734, 0.009759, 0.07722), (-0.1649, 3.21e-09, 0.07343), (0.0, 0.0, 0.0), (0.0, 0.0, 0.0), (-0.1766, 1.641e-09, 0.03753), (-0.1857, 0.009759, 0.03947), (-0.1857, 0.02009, 0.03947), (-0.137, 0.6897, 0.02911), (-0.1276, 0.7004, 0.02713), (-0.0002556, 0.7004, 5.427e-05), (-0.0002613, 0.7004, -6.125e-08), (-0.1305, 0.7004, -7.027e-08), (-0.14, 0.6897, -7.056e-08), (-0.1899, 0.02009, -1.343e-08), (-0.1899, 0.009759, -1.342e-08), (-0.1805, -1.644e-15, -1.78e-08), (0.0, 0.0, 0.0), (0.0, 0.0, 0.0), (-0.1766, -1.641e-09, -0.03753), (-0.1857, 0.009759, -0.03947), (-0.1857, 0.02009, -0.03947), (-0.137, 0.6897, -0.02911), (-0.1276, 0.7004, -0.02713), (-0.0002556, 0.7004, -5.439e-05), (-0.0002387, 0.7004, -0.0001063), (-0.1192, 0.7004, -0.05307), (-0.1279, 0.6897, -0.05696), (-0.1734, 0.02009, -0.07722), (-0.1734, 0.009759, -0.07722), (-0.1649, -3.21e-09, -0.07343), (0.0, 0.0, 0.0), (0.0, 0.0, 0.0), (-0.1461, -4.638e-09, -0.1061), (-0.1536, 0.009759, -0.1116), (-0.1536, 0.02009, -0.1116), (-0.1133, 0.6897, -0.08231), (-0.1056, 0.7004, -0.07669), (-0.0002114, 0.7004, -0.0001536), (-0.0001748, 0.7004, -0.0001942), (-0.08731, 0.7004, -0.09697), (-0.0937, 0.6897, -0.1041), (-0.127, 0.02009, -0.1411), (-0.127, 0.009759, -0.1411), (-0.1208, -5.864e-09, -0.1342), (0.0, 0.0, 0.0), (0.0, 0.0, 0.0), (-0.09026, -6.834e-09, -0.1563), (-0.09493, 0.009759, -0.1644), (-0.09493, 0.02009, -0.1644), (-0.07001, 0.6897, -0.1213), (-0.06524, 0.7004, -0.113), (-0.0001306, 0.7004, -0.0002263), (-8.072e-05, 0.7004, -0.0002486), (-0.04032, 0.7004, -0.1241), (-0.04327, 0.6897, -0.1332), (-0.05867, 0.02009, -0.1806), (-0.05867, 0.009759, -0.1806), (-0.05579, -7.505e-09, -0.1717), (0.0, 0.0, 0.0), (0.0, 0.0, 0.0), (-0.01887, -7.848e-09, -0.1795), (-0.01985, 0.009759, -0.1888), (-0.01985, 0.02009, -0.1888), (-0.01464, 0.6897, -0.1393), (-0.01364, 0.7004, -0.1298), (-2.728e-05, 0.7004, -0.0002599), (2.734e-05, 0.7004, -0.0002599), (0.01364, 0.7004, -0.1298), (0.01464, 0.6897, -0.1393), (0.01985, 0.02009, -0.1888), (0.01985, 0.009759, -0.1888), (0.01887, -7.848e-09, -0.1795), (0.0, 0.0, 0.0), (0.0, 0.0, 0.0), (0.05579, -7.505e-09, -0.1717), (0.05867, 0.009759, -0.1806), (0.05867, 0.02009, -0.1806), (0.04327, 0.6897, -0.1332), (0.04032, 0.7004, -0.1241), (8.078e-05, 0.7004, -0.0002485), (0.0001307, 0.7004, -0.0002263), (0.06524, 0.7004, -0.113), (0.07002, 0.6897, -0.1213), (0.09493, 0.02009, -0.1644), (0.09493, 0.009759, -0.1644), (0.09026, -6.834e-09, -0.1563), (0.0, 0.0, 0.0), (0.0, 0.0, 0.0), (0.1208, -5.864e-09, -0.1342), (0.127, 0.009759, -0.1411), (0.127, 0.02009, -0.1411), (0.0937, 0.6897, -0.1041), (0.08731, 0.7004, -0.09697), (0.0001749, 0.7004, -0.0001942), (0.0002114, 0.7004, -0.0001536), (0.1056, 0.7004, -0.07669), (0.1133, 0.6897, -0.08231), (0.1536, 0.02009, -0.1116), (0.1536, 0.009759, -0.1116), (0.1461, -4.638e-09, -0.1061), (0.0, 0.0, 0.0), (0.0, 0.0, 0.0), (0.1649, -3.21e-09, -0.07343), (0.1734, 0.009759, -0.07722), (0.1734, 0.02009, -0.07722), (0.1279, 0.6897, -0.05696), (0.1192, 0.7004, -0.05307), (0.0002387, 0.7004, -0.0001063), (0.0002556, 0.7004, -5.433e-05), (0.1276, 0.7004, -0.02713), (0.137, 0.6897, -0.02911), (0.1857, 0.02009, -0.03947), (0.1857, 0.009759, -0.03947), (0.1766, -1.641e-09, -0.03753), (0.0, 0.0, 0.0), (0.0, 0.0, 0.0), (0.1805, 5.41e-16, 3.694e-08), (0.1899, 0.009759, 2.889e-08), (0.1899, 0.02009, 2.888e-08), (0.14, 0.6897, 1.786e-08), (0.1305, 0.7004, 1.446e-08), (0.0002613, 0.7004, 3.621e-11)], [], [(6, 0, 13, 7), (6, 5, 8, 7), (4, 5, 8, 9), (3, 4, 9, 10), (3, 2, 11, 10), (2, 1, 12, 11), (11, 12, 15, 16), (10, 11, 16, 17), (10, 9, 18, 17), (9, 8, 19, 18), (7, 8, 19, 20), (7, 13, 14, 20), (20, 14, 27, 21), (20, 19, 22, 21), (18, 19, 22, 23), (17, 18, 23, 24), (17, 16, 25, 24), (16, 15, 26, 25), (25, 26, 29, 30), (24, 25, 30, 31), (24, 23, 32, 31), (23, 22, 33, 32), (21, 22, 33, 34), (21, 27, 28, 34), (34, 28, 41, 35), (34, 33, 36, 35), (32, 33, 36, 37), (31, 32, 37, 38), (31, 30, 39, 38), (30, 29, 40, 39), (39, 40, 43, 44), (38, 39, 44, 45), (38, 37, 46, 45), (37, 36, 47, 46), (35, 36, 47, 48), (35, 41, 42, 48), (48, 42, 55, 49), (48, 47, 50, 49), (46, 47, 50, 51), (45, 46, 51, 52), (45, 44, 53, 52), (44, 43, 54, 53), (53, 54, 57, 58), (52, 53, 58, 59), (52, 51, 60, 59), (51, 50, 61, 60), (49, 50, 61, 62), (49, 55, 56, 62), (62, 56, 69, 63), (62, 61, 64, 63), (60, 61, 64, 65), (59, 60, 65, 66), (59, 58, 67, 66), (58, 57, 68, 67), (67, 68, 71, 72), (66, 67, 72, 73), (66, 65, 74, 73), (65, 64, 75, 74), (63, 64, 75, 76), (63, 69, 70, 76), (76, 70, 83, 77), (76, 75, 78, 77), (74, 75, 78, 79), (73, 74, 79, 80), (73, 72, 81, 80), (72, 71, 82, 81), (81, 82, 85, 86), (80, 81, 86, 87), (80, 79, 88, 87), (79, 78, 89, 88), (77, 78, 89, 90), (77, 83, 84, 90), (90, 84, 97, 91), (90, 89, 92, 91), (88, 89, 92, 93), (87, 88, 93, 94), (87, 86, 95, 94), (86, 85, 96, 95), (95, 96, 99, 100), (94, 95, 100, 101), (94, 93, 102, 101), (93, 92, 103, 102), (91, 92, 103, 104), (91, 97, 98, 104), (104, 98, 111, 105), (104, 103, 106, 105), (102, 103, 106, 107), (101, 102, 107, 108), (101, 100, 109, 108), (100, 99, 110, 109), (109, 110, 113, 114), (108, 109, 114, 115), (108, 107, 116, 115), (107, 106, 117, 116), (105, 106, 117, 118), (105, 111, 112, 118), (118, 112, 125, 119), (118, 117, 120, 119), (116, 117, 120, 121), (115, 116, 121, 122), (115, 114, 123, 122), (114, 113, 124, 123), (123, 124, 127, 128), (122, 123, 128, 129), (122, 121, 130, 129), (121, 120, 131, 130), (119, 120, 131, 132), (119, 125, 126, 132), (132, 126, 139, 133), (132, 131, 134, 133), (130, 131, 134, 135), (129, 130, 135, 136), (129, 128, 137, 136), (128, 127, 138, 137), (137, 138, 141, 142), (136, 137, 142, 143), (136, 135, 144, 143), (135, 134, 145, 144), (133, 134, 145, 146), (133, 139, 140, 146), (146, 140, 153, 147), (146, 145, 148, 147), (144, 145, 148, 149), (143, 144, 149, 150), (143, 142, 151, 150), (142, 141, 152, 151), (151, 152, 155, 156), (150, 151, 156, 157), (150, 149, 158, 157), (149, 148, 159, 158), (147, 148, 159, 160), (147, 153, 154, 160), (160, 154, 167, 161), (160, 159, 162, 161), (158, 159, 162, 163), (157, 158, 163, 164), (157, 156, 165, 164), (156, 155, 166, 165), (165, 166, 169, 170), (164, 165, 170, 171), (164, 163, 172, 171), (163, 162, 173, 172), (161, 162, 173, 174), (161, 167, 168, 174), (174, 168, 181, 175), (174, 173, 176, 175), (172, 173, 176, 177), (171, 172, 177, 178), (171, 170, 179, 178), (170, 169, 180, 179), (179, 180, 183, 184), (178, 179, 184, 185), (178, 177, 186, 185), (177, 176, 187, 186), (175, 176, 187, 188), (175, 181, 182, 188), (188, 182, 195, 189), (188, 187, 190, 189), (186, 187, 190, 191), (185, 186, 191, 192), (185, 184, 193, 192), (184, 183, 194, 193), (193, 194, 197, 198), (192, 193, 198, 199), (192, 191, 200, 199), (191, 190, 201, 200), (189, 190, 201, 202), (189, 195, 196, 202), (202, 196, 209, 203), (202, 201, 204, 203), (200, 201, 204, 205), (199, 200, 205, 206), (199, 198, 207, 206), (198, 197, 208, 207), (207, 208, 211, 212), (206, 207, 212, 213), (206, 205, 214, 213), (205, 204, 215, 214), (203, 204, 215, 216), (203, 209, 210, 216)])
me_plane_002.materials.append(mat_material_001)
me_plane_002.use_remesh_preserve_volume = False
me_plane_002.use_remesh_preserve_attributes = False
me_plane_002.use_mirror_vertex_groups = False
me_plane_002.update()
me_plane_001 = bpy.data.meshes.new('Plane.001')
me_plane_001.from_pydata([(0.0, 0.0, 0.0), (0.1805, 0.0, 0.0), (0.1899, 0.009759, 0.0), (0.1899, 0.02009, 0.0), (0.14, 0.6897, 0.0), (0.1305, 0.7004, 0.0), (0.0002613, 0.7004, 0.0), (0.0002556, 0.7004, 5.433e-05), (0.1276, 0.7004, 0.02713), (0.137, 0.6897, 0.02911), (0.1857, 0.02009, 0.03947), (0.1857, 0.009759, 0.03947), (0.1766, 1.641e-09, 0.03753), (0.0, 0.0, 0.0), (0.0, 0.0, 0.0), (0.1649, 3.21e-09, 0.07343), (0.1734, 0.009759, 0.07722), (0.1734, 0.02009, 0.07722), (0.1279, 0.6897, 0.05696), (0.1192, 0.7004, 0.05307), (0.0002387, 0.7004, 0.0001063), (0.0002114, 0.7004, 0.0001536), (0.1056, 0.7004, 0.07669), (0.1133, 0.6897, 0.08231), (0.1536, 0.02009, 0.1116), (0.1536, 0.009759, 0.1116), (0.1461, 4.638e-09, 0.1061), (0.0, 0.0, 0.0), (0.0, 0.0, 0.0), (0.1208, 5.864e-09, 0.1342), (0.127, 0.009759, 0.1411), (0.127, 0.02009, 0.1411), (0.0937, 0.6897, 0.1041), (0.08731, 0.7004, 0.09697), (0.0001748, 0.7004, 0.0001942), (0.0001306, 0.7004, 0.0002263), (0.06524, 0.7004, 0.113), (0.07001, 0.6897, 0.1213), (0.09493, 0.02009, 0.1644), (0.09493, 0.009759, 0.1644), (0.09026, 6.834e-09, 0.1563), (0.0, 0.0, 0.0), (0.0, 0.0, 0.0), (0.05579, 7.505e-09, 0.1717), (0.05867, 0.009759, 0.1806), (0.05867, 0.02009, 0.1806), (0.04327, 0.6897, 0.1332), (0.04032, 0.7004, 0.1241), (8.072e-05, 0.7004, 0.0002485), (2.728e-05, 0.7004, 0.0002598), (0.01364, 0.7004, 0.1298), (0.01464, 0.6897, 0.1393), (0.01985, 0.02009, 0.1888), (0.01985, 0.009759, 0.1888), (0.01887, 7.848e-09, 0.1795), (0.0, 0.0, 0.0), (0.0, 0.0, 0.0), (-0.01887, 7.848e-09, 0.1795), (-0.01985, 0.009759, 0.1888), (-0.01985, 0.02009, 0.1888), (-0.01464, 0.6897, 0.1393), (-0.01364, 0.7004, 0.1298), (-2.734e-05, 0.7004, 0.0002598), (-8.078e-05, 0.7004, 0.0002485), (-0.04032, 0.7004, 0.1241), (-0.04327, 0.6897, 0.1332), (-0.05867, 0.02009, 0.1806), (-0.05867, 0.009759, 0.1806), (-0.05579, 7.505e-09, 0.1717), (0.0, 0.0, 0.0), (0.0, 0.0, 0.0), (-0.09026, 6.834e-09, 0.1563), (-0.09493, 0.009759, 0.1644), (-0.09493, 0.02009, 0.1644), (-0.07002, 0.6897, 0.1213), (-0.06524, 0.7004, 0.113), (-0.0001307, 0.7004, 0.0002263), (-0.0001749, 0.7004, 0.0001941), (-0.08731, 0.7004, 0.09697), (-0.0937, 0.6897, 0.1041), (-0.127, 0.02009, 0.1411), (-0.127, 0.009759, 0.1411), (-0.1208, 5.864e-09, 0.1342), (0.0, 0.0, 0.0), (0.0, 0.0, 0.0), (-0.1461, 4.638e-09, 0.1061), (-0.1536, 0.009759, 0.1116), (-0.1536, 0.02009, 0.1116), (-0.1133, 0.6897, 0.08231), (-0.1056, 0.7004, 0.07669), (-0.0002114, 0.7004, 0.0001535), (-0.0002387, 0.7004, 0.0001062), (-0.1192, 0.7004, 0.05307), (-0.1279, 0.6897, 0.05696), (-0.1734, 0.02009, 0.07722), (-0.1734, 0.009759, 0.07722), (-0.1649, 3.21e-09, 0.07343), (0.0, 0.0, 0.0), (0.0, 0.0, 0.0), (-0.1766, 1.641e-09, 0.03753), (-0.1857, 0.009759, 0.03947), (-0.1857, 0.02009, 0.03947), (-0.137, 0.6897, 0.02911), (-0.1276, 0.7004, 0.02713), (-0.0002556, 0.7004, 5.427e-05), (-0.0002613, 0.7004, -6.125e-08), (-0.1305, 0.7004, -7.027e-08), (-0.14, 0.6897, -7.056e-08), (-0.1899, 0.02009, -1.343e-08), (-0.1899, 0.009759, -1.342e-08), (-0.1805, -1.644e-15, -1.78e-08), (0.0, 0.0, 0.0), (0.0, 0.0, 0.0), (-0.1766, -1.641e-09, -0.03753), (-0.1857, 0.009759, -0.03947), (-0.1857, 0.02009, -0.03947), (-0.137, 0.6897, -0.02911), (-0.1276, 0.7004, -0.02713), (-0.0002556, 0.7004, -5.439e-05), (-0.0002387, 0.7004, -0.0001063), (-0.1192, 0.7004, -0.05307), (-0.1279, 0.6897, -0.05696), (-0.1734, 0.02009, -0.07722), (-0.1734, 0.009759, -0.07722), (-0.1649, -3.21e-09, -0.07343), (0.0, 0.0, 0.0), (0.0, 0.0, 0.0), (-0.1461, -4.638e-09, -0.1061), (-0.1536, 0.009759, -0.1116), (-0.1536, 0.02009, -0.1116), (-0.1133, 0.6897, -0.08231), (-0.1056, 0.7004, -0.07669), (-0.0002114, 0.7004, -0.0001536), (-0.0001748, 0.7004, -0.0001942), (-0.08731, 0.7004, -0.09697), (-0.0937, 0.6897, -0.1041), (-0.127, 0.02009, -0.1411), (-0.127, 0.009759, -0.1411), (-0.1208, -5.864e-09, -0.1342), (0.0, 0.0, 0.0), (0.0, 0.0, 0.0), (-0.09026, -6.834e-09, -0.1563), (-0.09493, 0.009759, -0.1644), (-0.09493, 0.02009, -0.1644), (-0.07001, 0.6897, -0.1213), (-0.06524, 0.7004, -0.113), (-0.0001306, 0.7004, -0.0002263), (-8.072e-05, 0.7004, -0.0002486), (-0.04032, 0.7004, -0.1241), (-0.04327, 0.6897, -0.1332), (-0.05867, 0.02009, -0.1806), (-0.05867, 0.009759, -0.1806), (-0.05579, -7.505e-09, -0.1717), (0.0, 0.0, 0.0), (0.0, 0.0, 0.0), (-0.01887, -7.848e-09, -0.1795), (-0.01985, 0.009759, -0.1888), (-0.01985, 0.02009, -0.1888), (-0.01464, 0.6897, -0.1393), (-0.01364, 0.7004, -0.1298), (-2.728e-05, 0.7004, -0.0002599), (2.734e-05, 0.7004, -0.0002599), (0.01364, 0.7004, -0.1298), (0.01464, 0.6897, -0.1393), (0.01985, 0.02009, -0.1888), (0.01985, 0.009759, -0.1888), (0.01887, -7.848e-09, -0.1795), (0.0, 0.0, 0.0), (0.0, 0.0, 0.0), (0.05579, -7.505e-09, -0.1717), (0.05867, 0.009759, -0.1806), (0.05867, 0.02009, -0.1806), (0.04327, 0.6897, -0.1332), (0.04032, 0.7004, -0.1241), (8.078e-05, 0.7004, -0.0002485), (0.0001307, 0.7004, -0.0002263), (0.06524, 0.7004, -0.113), (0.07002, 0.6897, -0.1213), (0.09493, 0.02009, -0.1644), (0.09493, 0.009759, -0.1644), (0.09026, -6.834e-09, -0.1563), (0.0, 0.0, 0.0), (0.0, 0.0, 0.0), (0.1208, -5.864e-09, -0.1342), (0.127, 0.009759, -0.1411), (0.127, 0.02009, -0.1411), (0.0937, 0.6897, -0.1041), (0.08731, 0.7004, -0.09697), (0.0001749, 0.7004, -0.0001942), (0.0002114, 0.7004, -0.0001536), (0.1056, 0.7004, -0.07669), (0.1133, 0.6897, -0.08231), (0.1536, 0.02009, -0.1116), (0.1536, 0.009759, -0.1116), (0.1461, -4.638e-09, -0.1061), (0.0, 0.0, 0.0), (0.0, 0.0, 0.0), (0.1649, -3.21e-09, -0.07343), (0.1734, 0.009759, -0.07722), (0.1734, 0.02009, -0.07722), (0.1279, 0.6897, -0.05696), (0.1192, 0.7004, -0.05307), (0.0002387, 0.7004, -0.0001063), (0.0002556, 0.7004, -5.433e-05), (0.1276, 0.7004, -0.02713), (0.137, 0.6897, -0.02911), (0.1857, 0.02009, -0.03947), (0.1857, 0.009759, -0.03947), (0.1766, -1.641e-09, -0.03753), (0.0, 0.0, 0.0), (0.0, 0.0, 0.0), (0.1805, 5.41e-16, 3.694e-08), (0.1899, 0.009759, 2.889e-08), (0.1899, 0.02009, 2.888e-08), (0.14, 0.6897, 1.786e-08), (0.1305, 0.7004, 1.446e-08), (0.0002613, 0.7004, 3.621e-11)], [], [(6, 0, 13, 7), (6, 5, 8, 7), (4, 5, 8, 9), (3, 4, 9, 10), (3, 2, 11, 10), (2, 1, 12, 11), (11, 12, 15, 16), (10, 11, 16, 17), (10, 9, 18, 17), (9, 8, 19, 18), (7, 8, 19, 20), (7, 13, 14, 20), (20, 14, 27, 21), (20, 19, 22, 21), (18, 19, 22, 23), (17, 18, 23, 24), (17, 16, 25, 24), (16, 15, 26, 25), (25, 26, 29, 30), (24, 25, 30, 31), (24, 23, 32, 31), (23, 22, 33, 32), (21, 22, 33, 34), (21, 27, 28, 34), (34, 28, 41, 35), (34, 33, 36, 35), (32, 33, 36, 37), (31, 32, 37, 38), (31, 30, 39, 38), (30, 29, 40, 39), (39, 40, 43, 44), (38, 39, 44, 45), (38, 37, 46, 45), (37, 36, 47, 46), (35, 36, 47, 48), (35, 41, 42, 48), (48, 42, 55, 49), (48, 47, 50, 49), (46, 47, 50, 51), (45, 46, 51, 52), (45, 44, 53, 52), (44, 43, 54, 53), (53, 54, 57, 58), (52, 53, 58, 59), (52, 51, 60, 59), (51, 50, 61, 60), (49, 50, 61, 62), (49, 55, 56, 62), (62, 56, 69, 63), (62, 61, 64, 63), (60, 61, 64, 65), (59, 60, 65, 66), (59, 58, 67, 66), (58, 57, 68, 67), (67, 68, 71, 72), (66, 67, 72, 73), (66, 65, 74, 73), (65, 64, 75, 74), (63, 64, 75, 76), (63, 69, 70, 76), (76, 70, 83, 77), (76, 75, 78, 77), (74, 75, 78, 79), (73, 74, 79, 80), (73, 72, 81, 80), (72, 71, 82, 81), (81, 82, 85, 86), (80, 81, 86, 87), (80, 79, 88, 87), (79, 78, 89, 88), (77, 78, 89, 90), (77, 83, 84, 90), (90, 84, 97, 91), (90, 89, 92, 91), (88, 89, 92, 93), (87, 88, 93, 94), (87, 86, 95, 94), (86, 85, 96, 95), (95, 96, 99, 100), (94, 95, 100, 101), (94, 93, 102, 101), (93, 92, 103, 102), (91, 92, 103, 104), (91, 97, 98, 104), (104, 98, 111, 105), (104, 103, 106, 105), (102, 103, 106, 107), (101, 102, 107, 108), (101, 100, 109, 108), (100, 99, 110, 109), (109, 110, 113, 114), (108, 109, 114, 115), (108, 107, 116, 115), (107, 106, 117, 116), (105, 106, 117, 118), (105, 111, 112, 118), (118, 112, 125, 119), (118, 117, 120, 119), (116, 117, 120, 121), (115, 116, 121, 122), (115, 114, 123, 122), (114, 113, 124, 123), (123, 124, 127, 128), (122, 123, 128, 129), (122, 121, 130, 129), (121, 120, 131, 130), (119, 120, 131, 132), (119, 125, 126, 132), (132, 126, 139, 133), (132, 131, 134, 133), (130, 131, 134, 135), (129, 130, 135, 136), (129, 128, 137, 136), (128, 127, 138, 137), (137, 138, 141, 142), (136, 137, 142, 143), (136, 135, 144, 143), (135, 134, 145, 144), (133, 134, 145, 146), (133, 139, 140, 146), (146, 140, 153, 147), (146, 145, 148, 147), (144, 145, 148, 149), (143, 144, 149, 150), (143, 142, 151, 150), (142, 141, 152, 151), (151, 152, 155, 156), (150, 151, 156, 157), (150, 149, 158, 157), (149, 148, 159, 158), (147, 148, 159, 160), (147, 153, 154, 160), (160, 154, 167, 161), (160, 159, 162, 161), (158, 159, 162, 163), (157, 158, 163, 164), (157, 156, 165, 164), (156, 155, 166, 165), (165, 166, 169, 170), (164, 165, 170, 171), (164, 163, 172, 171), (163, 162, 173, 172), (161, 162, 173, 174), (161, 167, 168, 174), (174, 168, 181, 175), (174, 173, 176, 175), (172, 173, 176, 177), (171, 172, 177, 178), (171, 170, 179, 178), (170, 169, 180, 179), (179, 180, 183, 184), (178, 179, 184, 185), (178, 177, 186, 185), (177, 176, 187, 186), (175, 176, 187, 188), (175, 181, 182, 188), (188, 182, 195, 189), (188, 187, 190, 189), (186, 187, 190, 191), (185, 186, 191, 192), (185, 184, 193, 192), (184, 183, 194, 193), (193, 194, 197, 198), (192, 193, 198, 199), (192, 191, 200, 199), (191, 190, 201, 200), (189, 190, 201, 202), (189, 195, 196, 202), (202, 196, 209, 203), (202, 201, 204, 203), (200, 201, 204, 205), (199, 200, 205, 206), (199, 198, 207, 206), (198, 197, 208, 207), (207, 208, 211, 212), (206, 207, 212, 213), (206, 205, 214, 213), (205, 204, 215, 214), (203, 204, 215, 216), (203, 209, 210, 216)])
me_plane_001.polygons.foreach_set('use_smooth', [True] * 180)
me_plane_001.materials.append(mat_material_001)
me_plane_001.use_remesh_preserve_volume = False
me_plane_001.use_remesh_preserve_attributes = False
me_plane_001.use_mirror_vertex_groups = False
me_plane_001.update()
me_cube_005 = bpy.data.meshes.new('Cube.005')
me_cube_005.from_pydata([(1.0, 1.0, -1.0), (1.0, -0.3535, -1.0), (-1.0, -0.3535, -1.0), (-1.0, 1.0, -1.0), (1.0, 1.0, 1.0), (1.0, -1.0, 1.0), (-1.0, -1.0, 1.0), (-1.0, 1.0, 1.0)], [], [(0, 1, 2, 3), (4, 7, 6, 5), (0, 4, 5, 1), (1, 5, 6, 2), (2, 6, 7, 3), (4, 0, 3, 7)])
me_cube_005.materials.append(mat_material_001)
me_cube_005.use_remesh_preserve_volume = False
me_cube_005.use_remesh_preserve_attributes = False
me_cube_005.use_mirror_vertex_groups = False
me_cube_005.update()
me_cube_004 = bpy.data.meshes.new('Cube.004')
me_cube_004.from_pydata([(1.0, -0.9958, 1.0), (1.0, -1.0, 1.0), (-1.0, -1.0, 1.0), (-1.0, -0.9958, 1.0), (1.0, -1.0, -0.7), (1.0, -0.1322, -0.7), (-1.0, -1.0, -0.7), (-1.0, -0.1322, -0.7), (1.0, -1.0, -0.2155), (1.0, -0.3784, -0.2155), (-1.0, -1.0, -0.2155), (-1.0, -0.3784, -0.2155), (1.0, -1.0, -0.2094), (1.0, -0.3815, -0.2094), (-1.0, -1.0, -0.2094), (-1.0, -0.3815, -0.2094)], [], [(5, 9, 8, 4), (4, 8, 10, 6), (6, 10, 11, 7), (9, 5, 7, 11), (9, 13, 12, 8), (13, 0, 1, 12), (8, 12, 14, 10), (10, 14, 15, 11), (14, 2, 3, 15), (13, 9, 11, 15)])
me_cube_004.materials.append(mat_material)
me_cube_004.use_remesh_preserve_volume = False
me_cube_004.use_remesh_preserve_attributes = False
me_cube_004.use_mirror_vertex_groups = False
me_cube_004.update()
me_cube_003 = bpy.data.meshes.new('Cube.003')
me_cube_003.from_pydata([(1.0, 1.0, -1.0), (1.0, -1.0, -1.0), (-1.0, -1.0, -1.0), (-1.0, 1.0, -1.0), (1.0, -1.0, 0.64), (1.0, 1.0, 0.64), (-1.0, -1.0, 0.64), (-1.0, 1.0, 0.64), (-0.31, -1.0, -1.0), (-0.31, 1.0, -1.0), (-0.31, -1.0, 0.64), (-0.31, 1.0, 0.64), (0.4498, -1.0, -1.0), (0.4498, 1.0, -1.0), (0.4498, -1.0, 0.64), (0.4498, 1.0, 0.64), (-1.0, -0.002487, 0.8593), (-1.0, 1.0, 0.9334), (-0.31, -0.002488, 0.8593), (-0.31, 1.0, 0.9334), (1.0, -0.002488, 0.8593), (1.0, 1.0, 0.9334), (0.4498, -0.002488, 0.8593), (0.4498, 1.0, 0.9334)], [], [(0, 5, 4, 1), (2, 6, 7, 3), (8, 2, 3, 9), (10, 6, 2, 8), (9, 3, 7, 11), (13, 0, 1, 12), (12, 8, 9, 13), (4, 14, 12, 1), (14, 10, 8, 12), (0, 13, 15, 5), (13, 9, 11, 15), (6, 16, 17, 7), (16, 6, 10, 18), (7, 17, 19, 11), (5, 21, 20, 4), (22, 14, 4, 20), (15, 23, 21, 5), (16, 18, 19, 17), (20, 21, 23, 22), (10, 14, 15, 11), (10, 11, 19, 18), (14, 22, 23, 15)])
me_cube_003.materials.append(mat_material_001)
me_cube_003.use_remesh_preserve_volume = False
me_cube_003.use_remesh_preserve_attributes = False
me_cube_003.use_mirror_vertex_groups = False
me_cube_003.update()
me_cube_001 = bpy.data.meshes.new('Cube.001')
me_cube_001.from_pydata([(1.0, 1.0, -1.0), (1.0, -1.0, -1.0), (-1.0, -1.0, -1.0), (-1.0, 1.0, -1.0), (1.0, -1.0, 0.64), (1.0, 1.0, 0.64), (-1.0, -1.0, 0.64), (-1.0, 1.0, 0.64), (-0.31, -1.0, -1.0), (-0.31, 1.0, -1.0), (-0.31, -1.0, 0.64), (-0.31, 1.0, 0.64), (0.4498, -1.0, -1.0), (0.4498, 1.0, -1.0), (0.4498, -1.0, 0.64), (0.4498, 1.0, 0.64), (-1.0, -1.0, 0.8715), (-1.0, 1.0, 0.891), (-0.31, -1.0, 0.8715), (-0.31, 1.0, 0.891), (1.0, -1.0, 0.8715), (1.0, 1.0, 0.8911), (0.4498, -1.0, 0.8715), (0.4498, 1.0, 0.8911), (1.0, -1.0, 0.8703), (1.0, 1.0, 0.8371), (0.4498, -1.0, 0.8703), (0.4498, 1.0, 0.8371), (1.0, -0.36, -1.0), (-1.0, -0.36, -1.0), (1.0, -0.36, 0.64), (-1.0, -0.36, 0.64), (-0.31, -0.36, -1.0), (0.4498, -0.36, -1.0), (-1.0, -0.36, 0.9198), (1.0, -0.36, 0.9199), (-0.31, -0.36, 0.9198), (0.4498, -0.36, 0.9199), (0.4498, -0.36, 0.64), (-0.31, -0.36, 0.64), (1.0, -0.36, 0.8597), (0.4498, -0.36, 0.8597)], [], [(10, 6, 2, 8), (9, 3, 7, 11), (4, 14, 12, 1), (14, 10, 8, 12), (0, 13, 15, 5), (13, 9, 11, 15), (16, 6, 10, 18), (7, 17, 19, 11), (22, 26, 24, 20), (26, 14, 4, 24), (15, 27, 25, 5), (27, 23, 21, 25), (28, 0, 5, 30), (30, 4, 1, 28), (6, 31, 29, 2), (31, 7, 3, 29), (2, 29, 32, 8), (29, 3, 9, 32), (0, 28, 33, 13), (28, 1, 12, 33), (8, 32, 33, 12), (32, 9, 13, 33), (16, 34, 31, 6), (34, 17, 7, 31), (18, 36, 34, 16), (36, 19, 17, 34), (20, 35, 37, 22), (35, 21, 23, 37), (14, 38, 39, 10), (38, 15, 11, 39), (10, 39, 36, 18), (39, 11, 19, 36), (25, 40, 30, 5), (40, 24, 4, 30), (21, 35, 40, 25), (35, 20, 24, 40), (26, 41, 38, 14), (41, 27, 15, 38), (22, 37, 41, 26), (37, 23, 27, 41)])
me_cube_001.materials.append(mat_material_001)
me_cube_001.use_remesh_preserve_volume = False
me_cube_001.use_remesh_preserve_attributes = False
me_cube_001.use_mirror_vertex_groups = False
me_cube_001.update()
me_plane = bpy.data.meshes.new('Plane')
me_plane.from_pydata([(0.01021, -0.06, 1.454e-08), (0.02516, -0.06, 1.454e-08), (0.02516, -0.02017, 1.454e-08), (0.0152, -0.02017, 1.454e-08), (0.0152, -0.01021, 1.454e-08), (0.02516, -0.01021, 1.454e-08), (0.02516, 0.0001039, 1.454e-08), (0.0152, 0.0001039, 1.454e-08), (0.0152, 0.01006, 1.454e-08), (0.02516, 0.01006, 1.454e-08), (0.02516, 0.05816, 1.454e-08), (0.03035, 0.05816, 1.454e-08), (0.03035, 0.06, 1.454e-08), (0.008344, 0.05109, 1.353e-08), (0.01127, 0.05109, 0.002397), (0.02969, 0.06, 0.00631), (0.02969, 0.05816, 0.00631), (0.02461, 0.05816, 0.005231), (0.02461, 0.01006, 0.005231), (0.01487, 0.01006, 0.00316), (0.01487, 0.0001039, 0.00316), (0.02461, 0.0001039, 0.005231), (0.02461, -0.01021, 0.005231), (0.01487, -0.01021, 0.00316), (0.01487, -0.02017, 0.00316), (0.02461, -0.02017, 0.005231), (0.02461, -0.06, 0.005231), (0.008447, -0.05047, 0.001796), (0.007889, -0.05047, 0.003513), (0.02298, -0.06, 0.01023), (0.02298, -0.02017, 0.01023), (0.01389, -0.02017, 0.006182), (0.01389, -0.01021, 0.006182), (0.02298, -0.01021, 0.01023), (0.02298, 0.0001039, 0.01023), (0.01389, 0.0001039, 0.006182), (0.01389, 0.01006, 0.006182), (0.02298, 0.01006, 0.01023), (0.02299, 0.05816, 0.01023), (0.02772, 0.05816, 0.01234), (0.02772, 0.06, 0.01234), (0.01053, 0.05109, 0.004689), (0.009325, 0.05109, 0.006776), (0.02455, 0.06, 0.01784), (0.02455, 0.05816, 0.01784), (0.02036, 0.05816, 0.01479), (0.02035, 0.01006, 0.01479), (0.0123, 0.01006, 0.008934), (0.0123, 0.0001039, 0.008934), (0.02035, 0.0001039, 0.01479), (0.02035, -0.01021, 0.01479), (0.0123, -0.01021, 0.008934), (0.0123, -0.02017, 0.008934), (0.02035, -0.02017, 0.01479), (0.02035, -0.06, 0.01479), (0.006986, -0.05047, 0.005076), (0.005778, -0.05047, 0.006418), (0.01683, -0.06, 0.0187), (0.01683, -0.02017, 0.0187), (0.01017, -0.02017, 0.0113), (0.01017, -0.01021, 0.0113), (0.01683, -0.01021, 0.0187), (0.01683, 0.0001039, 0.0187), (0.01017, 0.0001039, 0.0113), (0.01017, 0.01006, 0.0113), (0.01683, 0.01006, 0.0187), (0.01684, 0.05816, 0.0187), (0.02031, 0.05816, 0.02255), (0.02031, 0.06, 0.02255), (0.007713, 0.05109, 0.008567), (0.005763, 0.05109, 0.009983), (0.01517, 0.06, 0.02628), (0.01517, 0.05816, 0.02628), (0.01258, 0.05816, 0.02179), (0.01258, 0.01006, 0.02179), (0.0076, 0.01006, 0.01316), (0.0076, 0.0001039, 0.01316), (0.01258, 0.0001039, 0.02179), (0.01258, -0.01021, 0.02179), (0.0076, -0.01021, 0.01316), (0.0076, -0.02017, 0.01316), (0.01258, -0.02017, 0.02179), (0.01258, -0.06, 0.02179), (0.004317, -0.05047, 0.00748), (0.002668, -0.05047, 0.008214), (0.007774, -0.06, 0.02393), (0.007774, -0.02017, 0.02393), (0.004697, -0.02017, 0.01446), (0.004697, -0.01021, 0.01446), (0.007774, -0.01021, 0.02393), (0.007774, 0.0001039, 0.02393), (0.004697, 0.0001039, 0.01446), (0.004697, 0.01006, 0.01446), (0.007774, 0.01006, 0.02393), (0.007775, 0.05816, 0.02393), (0.009378, 0.05816, 0.02886), (0.009378, 0.06, 0.02886), (0.003561, 0.05109, 0.01096), (0.001204, 0.05109, 0.01146), (0.003172, 0.06, 0.03018), (0.003172, 0.05816, 0.03018), (0.00263, 0.05816, 0.02502), (0.00263, 0.01006, 0.02502), (0.001589, 0.01006, 0.01512), (0.001589, 0.0001039, 0.01512), (0.00263, 0.0001039, 0.02502), (0.00263, -0.01021, 0.02502), (0.001589, -0.01021, 0.01512), (0.001589, -0.02017, 0.01512), (0.00263, -0.02017, 0.02502), (0.00263, -0.06, 0.02502), (0.0009019, -0.05047, 0.008589), (-0.0009037, -0.05047, 0.008589), (-0.00263, -0.06, 0.02502), (-0.00263, -0.02017, 0.02502), (-0.001589, -0.02017, 0.01512), (-0.001589, -0.01021, 0.01512), (-0.00263, -0.01021, 0.02502), (-0.00263, 0.0001039, 0.02502), (-0.001589, 0.0001039, 0.01512), (-0.001589, 0.01006, 0.01512), (-0.00263, 0.01006, 0.02502), (-0.00263, 0.05816, 0.02502), (-0.003172, 0.05816, 0.03018), (-0.003172, 0.06, 0.03018), (-0.001206, 0.05109, 0.01146), (-0.003563, 0.05109, 0.01096), (-0.009378, 0.06, 0.02886), (-0.009378, 0.05816, 0.02886), (-0.007775, 0.05816, 0.02393), (-0.007775, 0.01006, 0.02393), (-0.004697, 0.01006, 0.01446), (-0.004697, 0.0001039, 0.01446), (-0.007775, 0.0001039, 0.02393), (-0.007775, -0.01021, 0.02393), (-0.004697, -0.01021, 0.01446), (-0.004697, -0.02017, 0.01446), (-0.007775, -0.02017, 0.02393), (-0.007775, -0.06, 0.02393), (-0.00267, -0.05047, 0.008214), (-0.004319, -0.05047, 0.00748), (-0.01258, -0.06, 0.02179), (-0.01258, -0.02017, 0.02179), (-0.0076, -0.02017, 0.01316), (-0.0076, -0.01021, 0.01316), (-0.01258, -0.01021, 0.02179), (-0.01258, 0.0001039, 0.02179), (-0.0076, 0.0001039, 0.01316), (-0.0076, 0.01006, 0.01316), (-0.01258, 0.01006, 0.02179), (-0.01258, 0.05816, 0.02179), (-0.01517, 0.05816, 0.02628), (-0.01517, 0.06, 0.02628), (-0.005765, 0.05109, 0.009983), (-0.007714, 0.05109, 0.008567), (-0.02031, 0.06, 0.02255), (-0.02031, 0.05816, 0.02255), (-0.01684, 0.05816, 0.0187), (-0.01683, 0.01006, 0.0187), (-0.01017, 0.01006, 0.0113), (-0.01017, 0.0001039, 0.0113), (-0.01683, 0.0001039, 0.0187), (-0.01683, -0.01021, 0.0187), (-0.01017, -0.01021, 0.0113), (-0.01017, -0.02017, 0.0113), (-0.01683, -0.02017, 0.0187), (-0.01683, -0.06, 0.0187), (-0.00578, -0.05047, 0.006418), (-0.006988, -0.05047, 0.005076), (-0.02035, -0.06, 0.01479), (-0.02035, -0.02017, 0.01479), (-0.0123, -0.02017, 0.008934), (-0.0123, -0.01021, 0.008934), (-0.02035, -0.01021, 0.01479), (-0.02035, 0.0001039, 0.01479), (-0.0123, 0.0001039, 0.008934), (-0.0123, 0.01006, 0.008934), (-0.02035, 0.01006, 0.01479), (-0.02036, 0.05816, 0.01479), (-0.02455, 0.05816, 0.01784), (-0.02455, 0.06, 0.01784), (-0.009327, 0.05109, 0.006776), (-0.01053, 0.05109, 0.004689), (-0.02772, 0.06, 0.01234), (-0.02772, 0.05816, 0.01234), (-0.02299, 0.05816, 0.01023), (-0.02298, 0.01006, 0.01023), (-0.01389, 0.01006, 0.006182), (-0.01389, 0.0001039, 0.006182), (-0.02298, 0.0001039, 0.01023), (-0.02298, -0.01021, 0.01023), (-0.01389, -0.01021, 0.006182), (-0.01389, -0.02017, 0.006182), (-0.02298, -0.02017, 0.01023), (-0.02298, -0.06, 0.01023), (-0.007891, -0.05047, 0.003513), (-0.008449, -0.05047, 0.001796), (-0.02461, -0.06, 0.005231), (-0.02461, -0.02017, 0.005231), (-0.01487, -0.02017, 0.00316), (-0.01487, -0.01021, 0.00316), (-0.02461, -0.01021, 0.005231), (-0.02461, 0.0001039, 0.005231), (-0.01487, 0.0001039, 0.00316), (-0.01487, 0.01006, 0.00316), (-0.02461, 0.01006, 0.005231), (-0.02461, 0.05816, 0.005231), (-0.02969, 0.05816, 0.00631), (-0.02969, 0.06, 0.00631), (-0.01128, 0.05109, 0.002397), (-0.01153, 0.05109, -1.106e-09), (-0.03035, 0.06, -6.432e-09), (-0.03035, 0.05816, -6.417e-09), (-0.02516, 0.05816, -4.336e-09), (-0.02516, 0.01006, 1.601e-10), (-0.0152, 0.01006, 1.659e-09), (-0.0152, 0.0001039, 1.673e-09), (-0.02516, 0.0001039, 1.601e-10), (-0.02516, -0.01021, 1.746e-10), (-0.0152, -0.01021, 1.673e-09), (-0.0152, -0.02017, 5.719e-09), (-0.02516, -0.02017, 4.424e-09), (-0.02516, -0.06, 8.105e-09), (-0.008637, -0.05047, 8.173e-09), (-0.008449, -0.05047, -0.001796), (-0.02461, -0.06, -0.005231), (-0.02461, -0.02017, -0.005231), (-0.01487, -0.02017, -0.00316), (-0.01487, -0.01021, -0.00316), (-0.02461, -0.01021, -0.005231), (-0.02461, 0.0001039, -0.005231), (-0.01487, 0.0001039, -0.00316), (-0.01487, 0.01006, -0.00316), (-0.02461, 0.01006, -0.005231), (-0.02461, 0.05816, -0.005231), (-0.02969, 0.05816, -0.00631), (-0.02969, 0.06, -0.00631), (-0.01128, 0.05109, -0.002397), (-0.01053, 0.05109, -0.004689), (-0.02772, 0.06, -0.01234), (-0.02772, 0.05816, -0.01234), (-0.02299, 0.05816, -0.01023), (-0.02298, 0.01006, -0.01023), (-0.01389, 0.01006, -0.006182), (-0.01389, 0.0001039, -0.006182), (-0.02298, 0.0001039, -0.01023), (-0.02298, -0.01021, -0.01023), (-0.01389, -0.01021, -0.006182), (-0.01389, -0.02017, -0.006182), (-0.02298, -0.02017, -0.01023), (-0.02298, -0.06, -0.01023), (-0.007891, -0.05047, -0.003513), (-0.006988, -0.05047, -0.005076), (-0.02035, -0.06, -0.01479), (-0.02035, -0.02017, -0.01479), (-0.0123, -0.02017, -0.008934), (-0.0123, -0.01021, -0.008934), (-0.02035, -0.01021, -0.01479), (-0.02035, 0.0001039, -0.01479), (-0.0123, 0.0001039, -0.008934), (-0.0123, 0.01006, -0.008934), (-0.02035, 0.01006, -0.01479), (-0.02036, 0.05816, -0.01479), (-0.02455, 0.05816, -0.01784), (-0.02455, 0.06, -0.01784), (-0.009327, 0.05109, -0.006776), (-0.007714, 0.05109, -0.008567), (-0.02031, 0.06, -0.02255), (-0.02031, 0.05816, -0.02255), (-0.01684, 0.05816, -0.0187), (-0.01683, 0.01006, -0.0187), (-0.01017, 0.01006, -0.0113), (-0.01017, 0.0001039, -0.0113), (-0.01683, 0.0001039, -0.0187), (-0.01683, -0.01021, -0.0187), (-0.01017, -0.01021, -0.0113), (-0.01017, -0.02017, -0.0113), (-0.01683, -0.02017, -0.0187), (-0.01683, -0.06, -0.0187), (-0.00578, -0.05047, -0.006418), (-0.004319, -0.05047, -0.007479), (-0.01258, -0.06, -0.02179), (-0.01258, -0.02017, -0.02179), (-0.0076, -0.02017, -0.01316), (-0.0076, -0.01021, -0.01316), (-0.01258, -0.01021, -0.02179), (-0.01258, 0.0001039, -0.02179), (-0.0076, 0.0001039, -0.01316), (-0.0076, 0.01006, -0.01316), (-0.01258, 0.01006, -0.02179), (-0.01258, 0.05816, -0.02179), (-0.01517, 0.05816, -0.02628), (-0.01517, 0.06, -0.02628), (-0.005765, 0.05109, -0.009983), (-0.003563, 0.05109, -0.01096), (-0.009378, 0.06, -0.02886), (-0.009378, 0.05816, -0.02886), (-0.007775, 0.05816, -0.02393), (-0.007774, 0.01006, -0.02393), (-0.004697, 0.01006, -0.01446), (-0.004697, 0.0001039, -0.01446), (-0.007774, 0.0001039, -0.02393), (-0.007774, -0.01021, -0.02393), (-0.004697, -0.01021, -0.01446), (-0.004697, -0.02017, -0.01446), (-0.007774, -0.02017, -0.02393), (-0.007775, -0.06, -0.02393), (-0.00267, -0.05047, -0.008214), (-0.0009037, -0.05047, -0.008589), (-0.00263, -0.06, -0.02502), (-0.00263, -0.02017, -0.02502), (-0.001589, -0.02017, -0.01512), (-0.001589, -0.01021, -0.01512), (-0.00263, -0.01021, -0.02502), (-0.00263, 0.0001039, -0.02502), (-0.001589, 0.0001039, -0.01512), (-0.001589, 0.01006, -0.01512), (-0.00263, 0.01006, -0.02502), (-0.00263, 0.05816, -0.02502), (-0.003172, 0.05816, -0.03018), (-0.003172, 0.06, -0.03018), (-0.001206, 0.05109, -0.01146), (0.001204, 0.05109, -0.01146), (0.003172, 0.06, -0.03018), (0.003172, 0.05816, -0.03018), (0.00263, 0.05816, -0.02502), (0.00263, 0.01006, -0.02502), (0.001589, 0.01006, -0.01512), (0.001589, 0.0001039, -0.01512), (0.00263, 0.0001039, -0.02502), (0.00263, -0.01021, -0.02502), (0.001589, -0.01021, -0.01512), (0.001589, -0.02017, -0.01512), (0.00263, -0.02017, -0.02502), (0.00263, -0.06, -0.02502), (0.0009019, -0.05047, -0.008589), (0.002668, -0.05047, -0.008214), (0.007774, -0.06, -0.02393), (0.007774, -0.02017, -0.02393), (0.004697, -0.02017, -0.01446), (0.004697, -0.01021, -0.01446), (0.007775, -0.01021, -0.02393), (0.007775, 0.0001039, -0.02393), (0.004697, 0.0001039, -0.01446), (0.004697, 0.01006, -0.01446), (0.007775, 0.01006, -0.02393), (0.007775, 0.05816, -0.02393), (0.009378, 0.05816, -0.02886), (0.009378, 0.06, -0.02886), (0.003561, 0.05109, -0.01096), (0.005763, 0.05109, -0.009983), (0.01517, 0.06, -0.02628), (0.01517, 0.05816, -0.02628), (0.01258, 0.05816, -0.02179), (0.01258, 0.01006, -0.02179), (0.0076, 0.01006, -0.01316), (0.0076, 0.0001039, -0.01316), (0.01258, 0.0001039, -0.02179), (0.01258, -0.01021, -0.02179), (0.0076, -0.01021, -0.01316), (0.0076, -0.02017, -0.01316), (0.01258, -0.02017, -0.02179), (0.01258, -0.06, -0.02179), (0.004317, -0.05047, -0.007479), (0.005778, -0.05047, -0.006418), (0.01683, -0.06, -0.0187), (0.01683, -0.02017, -0.0187), (0.01017, -0.02017, -0.0113), (0.01017, -0.01021, -0.0113), (0.01683, -0.01021, -0.0187), (0.01683, 0.0001039, -0.0187), (0.01017, 0.0001039, -0.0113), (0.01017, 0.01006, -0.0113), (0.01683, 0.01006, -0.0187), (0.01684, 0.05816, -0.0187), (0.02031, 0.05816, -0.02255), (0.02031, 0.06, -0.02255), (0.007713, 0.05109, -0.008567), (0.009325, 0.05109, -0.006776), (0.02455, 0.06, -0.01784), (0.02455, 0.05816, -0.01784), (0.02036, 0.05816, -0.01479), (0.02035, 0.01006, -0.01479), (0.0123, 0.01006, -0.008934), (0.0123, 0.0001039, -0.008934), (0.02035, 0.0001039, -0.01479), (0.02035, -0.01021, -0.01479), (0.0123, -0.01021, -0.008934), (0.0123, -0.02017, -0.008934), (0.02035, -0.02017, -0.01479), (0.02035, -0.06, -0.01479), (0.006986, -0.05047, -0.005076), (0.007889, -0.05047, -0.003513), (0.02298, -0.06, -0.01023), (0.02298, -0.02017, -0.01023), (0.01389, -0.02017, -0.006182), (0.01389, -0.01021, -0.006182), (0.02298, -0.01021, -0.01023), (0.02298, 0.0001039, -0.01023), (0.01389, 0.0001039, -0.006182), (0.01389, 0.01006, -0.006182), (0.02298, 0.01006, -0.01023), (0.02299, 0.05816, -0.01023), (0.02772, 0.05816, -0.01234), (0.02772, 0.06, -0.01234), (0.01053, 0.05109, -0.004689), (0.01127, 0.05109, -0.002397), (0.02969, 0.06, -0.00631), (0.02969, 0.05816, -0.00631), (0.02461, 0.05816, -0.005231), (0.02461, 0.01006, -0.005231), (0.01487, 0.01006, -0.00316), (0.01487, 0.0001039, -0.00316), (0.02461, 0.0001039, -0.005231), (0.02461, -0.01021, -0.005231), (0.01487, -0.01021, -0.00316), (0.01487, -0.02017, -0.00316), (0.02461, -0.02017, -0.005231), (0.02461, -0.06, -0.005231), (0.008447, -0.05047, -0.001796), (0.01021, -0.06, 1.662e-08), (0.02516, -0.06, 1.746e-08), (0.02516, -0.02017, 1.612e-08), (0.0152, -0.02017, 1.526e-08), (0.0152, -0.01021, 1.928e-08), (0.02516, -0.01021, 1.957e-08), (0.02516, 0.0001039, 2.042e-08), (0.0152, 0.0001039, 1.705e-08), (0.0152, 0.01006, 1.608e-08), (0.02516, 0.01006, 2.04e-08), (0.02516, 0.05816, 2.063e-08), (0.03035, 0.05816, 2.005e-08), (0.03035, 0.06, 2.005e-08), (0.01153, 0.05109, 1.699e-08), (0.02516, 0.04541, 1.454e-08), (0.02461, 0.04541, 0.005231), (0.02299, 0.04541, 0.01023), (0.02036, 0.04541, 0.01479), (0.01684, 0.04541, 0.0187), (0.01258, 0.04541, 0.02179), (0.007775, 0.04541, 0.02393), (0.00263, 0.04541, 0.02502), (-0.00263, 0.04541, 0.02502), (-0.007775, 0.04541, 0.02393), (-0.01258, 0.04541, 0.02179), (-0.01684, 0.04541, 0.0187), (-0.02036, 0.04541, 0.01479), (-0.02299, 0.04541, 0.01023), (-0.02461, 0.04541, 0.005231), (-0.02516, 0.04541, -3.145e-09), (-0.02461, 0.04541, -0.005231), (-0.02299, 0.04541, -0.01023), (-0.02036, 0.04541, -0.01479), (-0.01684, 0.04541, -0.0187), (-0.01258, 0.04541, -0.02179), (-0.007775, 0.04541, -0.02393), (-0.00263, 0.04541, -0.02502), (0.00263, 0.04541, -0.02502), (0.007775, 0.04541, -0.02393), (0.01258, 0.04541, -0.02179), (0.01684, 0.04541, -0.0187), (0.02036, 0.04541, -0.01479), (0.02299, 0.04541, -0.01023), (0.02461, 0.04541, -0.005231), (0.02516, 0.04541, 2.057e-08), (0.02516, 0.02473, 1.454e-08), (0.02461, 0.02473, 0.005231), (0.02298, 0.02473, 0.01023), (0.02035, 0.02473, 0.01479), (0.01684, 0.02473, 0.0187), (0.01258, 0.02473, 0.02179), (0.007775, 0.02473, 0.02393), (0.00263, 0.02473, 0.02502), (-0.00263, 0.02473, 0.02502), (-0.007775, 0.02473, 0.02393), (-0.01258, 0.02473, 0.02179), (-0.01684, 0.02473, 0.0187), (-0.02035, 0.02473, 0.01479), (-0.02298, 0.02473, 0.01023), (-0.02461, 0.02473, 0.005231), (-0.02516, 0.02473, -1.211e-09), (-0.02461, 0.02473, -0.005231), (-0.02298, 0.02473, -0.01023), (-0.02035, 0.02473, -0.01479), (-0.01684, 0.02473, -0.0187), (-0.01258, 0.02473, -0.02179), (-0.007775, 0.02473, -0.02393), (-0.00263, 0.02473, -0.02502), (0.00263, 0.02473, -0.02502), (0.007775, 0.02473, -0.02393), (0.01258, 0.02473, -0.02179), (0.01684, 0.02473, -0.0187), (0.02035, 0.02473, -0.01479), (0.02298, 0.02473, -0.01023), (0.02461, 0.02473, -0.005231), (0.02516, 0.02473, 2.047e-08)], [], [(13, 0, 27, 14), (13, 12, 15, 14), (12, 11, 16, 15), (11, 10, 17, 16), (9, 8, 19, 18), (8, 7, 20, 19), (7, 6, 21, 20), (6, 5, 22, 21), (5, 4, 23, 22), (4, 3, 24, 23), (3, 2, 25, 24), (2, 1, 26, 25), (25, 26, 29, 30), (24, 25, 30, 31), (23, 24, 31, 32), (22, 23, 32, 33), (21, 22, 33, 34), (20, 21, 34, 35), (19, 20, 35, 36), (18, 19, 36, 37), (16, 17, 38, 39), (15, 16, 39, 40), (14, 15, 40, 41), (14, 27, 28, 41), (41, 28, 55, 42), (41, 40, 43, 42), (40, 39, 44, 43), (39, 38, 45, 44), (37, 36, 47, 46), (36, 35, 48, 47), (35, 34, 49, 48), (34, 33, 50, 49), (33, 32, 51, 50), (32, 31, 52, 51), (31, 30, 53, 52), (30, 29, 54, 53), (53, 54, 57, 58), (52, 53, 58, 59), (51, 52, 59, 60), (50, 51, 60, 61), (49, 50, 61, 62), (48, 49, 62, 63), (47, 48, 63, 64), (46, 47, 64, 65), (44, 45, 66, 67), (43, 44, 67, 68), (42, 43, 68, 69), (42, 55, 56, 69), (69, 56, 83, 70), (69, 68, 71, 70), (68, 67, 72, 71), (67, 66, 73, 72), (65, 64, 75, 74), (64, 63, 76, 75), (63, 62, 77, 76), (62, 61, 78, 77), (61, 60, 79, 78), (60, 59, 80, 79), (59, 58, 81, 80), (58, 57, 82, 81), (81, 82, 85, 86), (80, 81, 86, 87), (79, 80, 87, 88), (78, 79, 88, 89), (77, 78, 89, 90), (76, 77, 90, 91), (75, 76, 91, 92), (74, 75, 92, 93), (72, 73, 94, 95), (71, 72, 95, 96), (70, 71, 96, 97), (70, 83, 84, 97), (97, 84, 111, 98), (97, 96, 99, 98), (96, 95, 100, 99), (95, 94, 101, 100), (93, 92, 103, 102), (92, 91, 104, 103), (91, 90, 105, 104), (90, 89, 106, 105), (89, 88, 107, 106), (88, 87, 108, 107), (87, 86, 109, 108), (86, 85, 110, 109), (109, 110, 113, 114), (108, 109, 114, 115), (107, 108, 115, 116), (106, 107, 116, 117), (105, 106, 117, 118), (104, 105, 118, 119), (103, 104, 119, 120), (102, 103, 120, 121), (100, 101, 122, 123), (99, 100, 123, 124), (98, 99, 124, 125), (98, 111, 112, 125), (125, 112, 139, 126), (125, 124, 127, 126), (124, 123, 128, 127), (123, 122, 129, 128), (121, 120, 131, 130), (120, 119, 132, 131), (119, 118, 133, 132), (118, 117, 134, 133), (117, 116, 135, 134), (116, 115, 136, 135), (115, 114, 137, 136), (114, 113, 138, 137), (137, 138, 141, 142), (136, 137, 142, 143), (135, 136, 143, 144), (134, 135, 144, 145), (133, 134, 145, 146), (132, 133, 146, 147), (131, 132, 147, 148), (130, 131, 148, 149), (128, 129, 150, 151), (127, 128, 151, 152), (126, 127, 152, 153), (126, 139, 140, 153), (153, 140, 167, 154), (153, 152, 155, 154), (152, 151, 156, 155), (151, 150, 157, 156), (149, 148, 159, 158), (148, 147, 160, 159), (147, 146, 161, 160), (146, 145, 162, 161), (145, 144, 163, 162), (144, 143, 164, 163), (143, 142, 165, 164), (142, 141, 166, 165), (165, 166, 169, 170), (164, 165, 170, 171), (163, 164, 171, 172), (162, 163, 172, 173), (161, 162, 173, 174), (160, 161, 174, 175), (159, 160, 175, 176), (158, 159, 176, 177), (156, 157, 178, 179), (155, 156, 179, 180), (154, 155, 180, 181), (154, 167, 168, 181), (181, 168, 195, 182), (181, 180, 183, 182), (180, 179, 184, 183), (179, 178, 185, 184), (177, 176, 187, 186), (176, 175, 188, 187), (175, 174, 189, 188), (174, 173, 190, 189), (173, 172, 191, 190), (172, 171, 192, 191), (171, 170, 193, 192), (170, 169, 194, 193), (193, 194, 197, 198), (192, 193, 198, 199), (191, 192, 199, 200), (190, 191, 200, 201), (189, 190, 201, 202), (188, 189, 202, 203), (187, 188, 203, 204), (186, 187, 204, 205), (184, 185, 206, 207), (183, 184, 207, 208), (182, 183, 208, 209), (182, 195, 196, 209), (209, 196, 223, 210), (209, 208, 211, 210), (208, 207, 212, 211), (207, 206, 213, 212), (205, 204, 215, 214), (204, 203, 216, 215), (203, 202, 217, 216), (202, 201, 218, 217), (201, 200, 219, 218), (200, 199, 220, 219), (199, 198, 221, 220), (198, 197, 222, 221), (221, 222, 225, 226), (220, 221, 226, 227), (219, 220, 227, 228), (218, 219, 228, 229), (217, 218, 229, 230), (216, 217, 230, 231), (215, 216, 231, 232), (214, 215, 232, 233), (212, 213, 234, 235), (211, 212, 235, 236), (210, 211, 236, 237), (210, 223, 224, 237), (237, 224, 251, 238), (237, 236, 239, 238), (236, 235, 240, 239), (235, 234, 241, 240), (233, 232, 243, 242), (232, 231, 244, 243), (231, 230, 245, 244), (230, 229, 246, 245), (229, 228, 247, 246), (228, 227, 248, 247), (227, 226, 249, 248), (226, 225, 250, 249), (249, 250, 253, 254), (248, 249, 254, 255), (247, 248, 255, 256), (246, 247, 256, 257), (245, 246, 257, 258), (244, 245, 258, 259), (243, 244, 259, 260), (242, 243, 260, 261), (240, 241, 262, 263), (239, 240, 263, 264), (238, 239, 264, 265), (238, 251, 252, 265), (265, 252, 279, 266), (265, 264, 267, 266), (264, 263, 268, 267), (263, 262, 269, 268), (261, 260, 271, 270), (260, 259, 272, 271), (259, 258, 273, 272), (258, 257, 274, 273), (257, 256, 275, 274), (256, 255, 276, 275), (255, 254, 277, 276), (254, 253, 278, 277), (277, 278, 281, 282), (276, 277, 282, 283), (275, 276, 283, 284), (274, 275, 284, 285), (273, 274, 285, 286), (272, 273, 286, 287), (271, 272, 287, 288), (270, 271, 288, 289), (268, 269, 290, 291), (267, 268, 291, 292), (266, 267, 292, 293), (266, 279, 280, 293), (293, 280, 307, 294), (293, 292, 295, 294), (292, 291, 296, 295), (291, 290, 297, 296), (289, 288, 299, 298), (288, 287, 300, 299), (287, 286, 301, 300), (286, 285, 302, 301), (285, 284, 303, 302), (284, 283, 304, 303), (283, 282, 305, 304), (282, 281, 306, 305), (305, 306, 309, 310), (304, 305, 310, 311), (303, 304, 311, 312), (302, 303, 312, 313), (301, 302, 313, 314), (300, 301, 314, 315), (299, 300, 315, 316), (298, 299, 316, 317), (296, 297, 318, 319), (295, 296, 319, 320), (294, 295, 320, 321), (294, 307, 308, 321), (321, 308, 335, 322), (321, 320, 323, 322), (320, 319, 324, 323), (319, 318, 325, 324), (317, 316, 327, 326), (316, 315, 328, 327), (315, 314, 329, 328), (314, 313, 330, 329), (313, 312, 331, 330), (312, 311, 332, 331), (311, 310, 333, 332), (310, 309, 334, 333), (333, 334, 337, 338), (332, 333, 338, 339), (331, 332, 339, 340), (330, 331, 340, 341), (329, 330, 341, 342), (328, 329, 342, 343), (327, 328, 343, 344), (326, 327, 344, 345), (324, 325, 346, 347), (323, 324, 347, 348), (322, 323, 348, 349), (322, 335, 336, 349), (349, 336, 363, 350), (349, 348, 351, 350), (348, 347, 352, 351), (347, 346, 353, 352), (345, 344, 355, 354), (344, 343, 356, 355), (343, 342, 357, 356), (342, 341, 358, 357), (341, 340, 359, 358), (340, 339, 360, 359), (339, 338, 361, 360), (338, 337, 362, 361), (361, 362, 365, 366), (360, 361, 366, 367), (359, 360, 367, 368), (358, 359, 368, 369), (357, 358, 369, 370), (356, 357, 370, 371), (355, 356, 371, 372), (354, 355, 372, 373), (352, 353, 374, 375), (351, 352, 375, 376), (350, 351, 376, 377), (350, 363, 364, 377), (377, 364, 391, 378), (377, 376, 379, 378), (376, 375, 380, 379), (375, 374, 381, 380), (373, 372, 383, 382), (372, 371, 384, 383), (371, 370, 385, 384), (370, 369, 386, 385), (369, 368, 387, 386), (368, 367, 388, 387), (367, 366, 389, 388), (366, 365, 390, 389), (389, 390, 393, 394), (388, 389, 394, 395), (387, 388, 395, 396), (386, 387, 396, 397), (385, 386, 397, 398), (384, 385, 398, 399), (383, 384, 399, 400), (382, 383, 400, 401), (380, 381, 402, 403), (379, 380, 403, 404), (378, 379, 404, 405), (378, 391, 392, 405), (405, 392, 419, 406), (405, 404, 407, 406), (404, 403, 408, 407), (403, 402, 409, 408), (401, 400, 411, 410), (400, 399, 412, 411), (399, 398, 413, 412), (398, 397, 414, 413), (397, 396, 415, 414), (396, 395, 416, 415), (395, 394, 417, 416), (394, 393, 418, 417), (417, 418, 421, 422), (416, 417, 422, 423), (415, 416, 423, 424), (414, 415, 424, 425), (413, 414, 425, 426), (412, 413, 426, 427), (411, 412, 427, 428), (410, 411, 428, 429), (408, 409, 430, 431), (407, 408, 431, 432), (406, 407, 432, 433), (406, 419, 420, 433), (10, 434, 435, 17), (17, 435, 436, 38), (38, 436, 437, 45), (45, 437, 438, 66), (66, 438, 439, 73), (73, 439, 440, 94), (94, 440, 441, 101), (101, 441, 442, 122), (122, 442, 443, 129), (129, 443, 444, 150), (150, 444, 445, 157), (157, 445, 446, 178), (178, 446, 447, 185), (185, 447, 448, 206), (206, 448, 449, 213), (213, 449, 450, 234), (234, 450, 451, 241), (241, 451, 452, 262), (262, 452, 453, 269), (269, 453, 454, 290), (290, 454, 455, 297), (297, 455, 456, 318), (318, 456, 457, 325), (325, 457, 458, 346), (346, 458, 459, 353), (353, 459, 460, 374), (374, 460, 461, 381), (381, 461, 462, 402), (402, 462, 463, 409), (409, 463, 464, 430), (434, 465, 466, 435), (465, 9, 18, 466), (435, 466, 467, 436), (466, 18, 37, 467), (436, 467, 468, 437), (467, 37, 46, 468), (437, 468, 469, 438), (468, 46, 65, 469), (469, 65, 74, 470), (439, 470, 471, 440), (470, 74, 93, 471), (440, 471, 472, 441), (471, 93, 102, 472), (441, 472, 473, 442), (472, 102, 121, 473), (442, 473, 474, 443), (473, 121, 130, 474), (474, 130, 149, 475), (444, 475, 476, 445), (475, 149, 158, 476), (445, 476, 477, 446), (476, 158, 177, 477), (446, 477, 478, 447), (477, 177, 186, 478), (447, 478, 479, 448), (478, 186, 205, 479), (479, 205, 214, 480), (449, 480, 481, 450), (480, 214, 233, 481), (450, 481, 482, 451), (481, 233, 242, 482), (451, 482, 483, 452), (482, 242, 261, 483), (452, 483, 484, 453), (483, 261, 270, 484), (484, 270, 289, 485), (454, 485, 486, 455), (485, 289, 298, 486), (455, 486, 487, 456), (486, 298, 317, 487), (456, 487, 488, 457), (487, 317, 326, 488), (457, 488, 489, 458), (488, 326, 345, 489), (489, 345, 354, 490), (459, 490, 491, 460), (490, 354, 373, 491), (460, 491, 492, 461), (491, 373, 382, 492), (461, 492, 493, 462), (492, 382, 401, 493), (462, 493, 494, 463), (493, 401, 410, 494), (494, 410, 429, 495)])
me_plane.materials.append(mat_material_001)
me_plane.use_remesh_preserve_volume = False
me_plane.use_remesh_preserve_attributes = False
me_plane.use_mirror_vertex_groups = False
me_plane.update()

# ---- curves / text
cu_curvecircle = bpy.data.curves.new('CurveCircle', 'CURVE')
cu_curvecircle.dimensions = '3D'
_sp = cu_curvecircle.splines.new('NURBS'); _sp.points.add(15)
_sp.points.foreach_set('co', [0.0, -1.0, -1.0, 1.0, -1.0, -1.0, -1.0, 0.3536, -1.0, 0.0, -1.0, 1.0, -1.0, 1.0, -1.0, 0.3536, 0.0, 1.0, -1.0, 1.0, 1.0, 1.0, -1.0, 0.3536, 1.0, 0.0, -1.0, 1.0, 1.0, -1.0, -1.0, 0.3536, 0.0, -1.0, 1.0, 1.0, -1.0, -1.0, 1.0, 0.3536, -1.0, 0.0, 1.0, 1.0, -1.0, 1.0, 1.0, 0.3536, 0.0, 1.0, 1.0, 1.0, 1.0, 1.0, 1.0, 0.3536, 1.0, 0.0, 1.0, 1.0, 1.0, -1.0, 1.0, 0.3536])
_sp.order_v = 2
_sp.resolution_u = 4
_sp.resolution_v = 4
_sp.use_cyclic_u = True
cu_curvecircle.materials.append(mat_material_001)
cu_curvecircle.use_path_clamp = True
cu_curvecircle.use_deform_bounds = True
cu_curvecircle.use_radius = False
cu_curvecircle.bevel_resolution = 0
cu_curvecircle.fill_mode = 'HALF'
cu_curvecircle.twist_mode = 'Z_UP'

# ---- objects
ob_circle_005 = bpy.data.objects.new('Circle.005', me_circle_005)
ob_circle_004 = bpy.data.objects.new('Circle.004', me_circle_004)
ob_cylinder_002 = bpy.data.objects.new('Cylinder.002', me_cylinder_002)
ob_cylinder_001 = bpy.data.objects.new('Cylinder.001', me_cylinder_001)
ob_circle_003 = bpy.data.objects.new('Circle.003', me_circle_002)
ob_cube_006 = bpy.data.objects.new('Cube.006', me_cube)
ob_circle_002 = bpy.data.objects.new('Circle.002', me_circle_003)
ob_circle_001 = bpy.data.objects.new('Circle.001', me_circle)
ob_cube_005 = bpy.data.objects.new('Cube.005', me_cube_007)
ob_cylinder = bpy.data.objects.new('Cylinder', me_cylinder)
ob_cube_004 = bpy.data.objects.new('Cube.004', me_cube_006)
ob_plane_002 = bpy.data.objects.new('Plane.002', me_plane_002)
ob_plane_001 = bpy.data.objects.new('Plane.001', me_plane_001)
ob_cube_003 = bpy.data.objects.new('Cube.003', me_cube_005)
ob_cube_002 = bpy.data.objects.new('Cube.002', me_cube_004)
ob_cube_001 = bpy.data.objects.new('Cube.001', me_cube_003)
ob_cube = bpy.data.objects.new('Cube', me_cube_001)
ob_plane = bpy.data.objects.new('Plane', me_plane)
ob_curvecircle = bpy.data.objects.new('CurveCircle', cu_curvecircle)

# ---- transforms, parenting, visibility, modifiers, constraints
ob_circle_005.location = (5.132e-18, 13.63, -0.7937)
ob_circle_005.rotation_euler = (1.571, 0.0, 0.0)
ob_circle_005.scale = (0.2101, 0.9803, 0.3483)
ob_circle_005.lock_rotations_4d = False
ob_circle_005.empty_display_type = 'ARROWS'
ob_circle_005.lineart.crease_threshold = 0.0
ob_circle_004.location = (-2.409e-19, 10.56, -0.1525)
ob_circle_004.rotation_euler = (1.571, 0.0, 0.0)
ob_circle_004.scale = (0.09503, 0.3483, 0.3483)
ob_circle_004.lock_rotations_4d = False
ob_circle_004.empty_display_type = 'ARROWS'
ob_circle_004.lineart.crease_threshold = 0.0
ob_cylinder_002.location = (-2.409e-19, 12.02, -0.4567)
ob_cylinder_002.rotation_euler = (1.571, 0.0, 0.0)
ob_cylinder_002.scale = (0.2093, 0.9362, 1.476)
ob_cylinder_002.lock_rotations_4d = False
ob_cylinder_002.empty_display_type = 'ARROWS'
ob_cylinder_002.lineart.crease_threshold = 0.0
ob_cylinder_001.location = (0.01044, 10.28, -0.02434)
ob_cylinder_001.rotation_euler = (1.571, 0.0, 0.0)
ob_cylinder_001.scale = (0.08468, 0.08468, 0.2864)
ob_cylinder_001.lock_rotations_4d = False
ob_cylinder_001.empty_display_type = 'ARROWS'
ob_cylinder_001.lineart.crease_threshold = 0.0
ob_circle_003.location = (0.0, 7.194, -1.391)
ob_circle_003.rotation_euler = (0.0, 1.571, 0.0)
ob_circle_003.scale = (0.4025, 0.4025, 0.4025)
ob_circle_003.lock_rotations_4d = False
ob_circle_003.empty_display_type = 'ARROWS'
ob_circle_003.lineart.crease_threshold = 0.0
ob_cube_006.location = (0.01414, 9.931, -1.233)
ob_cube_006.scale = (0.08665, 0.7716, 0.8432)
ob_cube_006.lock_rotations_4d = False
ob_cube_006.empty_display_type = 'ARROWS'
ob_cube_006.lineart.crease_threshold = 0.0
ob_circle_002.location = (0.004724, 8.476, -0.7991)
ob_circle_002.rotation_euler = (0.0, 1.571, 0.0)
ob_circle_002.scale = (0.3865, 0.3865, 0.1425)
ob_circle_002.lock_rotations_4d = False
ob_circle_002.empty_display_type = 'ARROWS'
ob_circle_002.lineart.crease_threshold = 0.0
ob_circle_001.location = (-0.3772, 8.831, 0.4132)
ob_circle_001.rotation_euler = (0.0, -1.593, 0.0)
ob_circle_001.scale = (0.1437, 0.1437, 0.1437)
ob_circle_001.lock_rotations_4d = False
ob_circle_001.empty_display_type = 'ARROWS'
ob_circle_001.lineart.crease_threshold = 0.0
ob_cube_005.location = (-0.005693, 9.243, 0.6246)
ob_cube_005.scale = (0.07359, 0.4545, 0.4317)
ob_cube_005.lock_rotations_4d = False
ob_cube_005.empty_display_type = 'ARROWS'
ob_cube_005.lineart.crease_threshold = 0.0
ob_cylinder.location = (0.01372, 8.558, 0.09336)
ob_cylinder.rotation_euler = (1.571, 0.0, 0.0)
ob_cylinder.scale = (0.08304, 0.1135, 1.777)
ob_cylinder.lock_rotations_4d = False
ob_cylinder.empty_display_type = 'ARROWS'
ob_cylinder.lineart.crease_threshold = 0.0
ob_cube_004.location = (0.01372, 8.454, -0.4289)
ob_cube_004.scale = (0.1197, 2.22, 0.7696)
ob_cube_004.lock_rotations_4d = False
ob_cube_004.empty_display_type = 'ARROWS'
ob_cube_004.lineart.crease_threshold = 0.0
ob_plane_002.location = (-1.577e-18, 6.774, -0.007315)
ob_plane_002.rotation_euler = (3.142, 0.0, 0.0)
ob_plane_002.scale = (0.9045, 0.1555, 0.9045)
ob_plane_002.lock_rotations_4d = False
ob_plane_002.empty_display_type = 'ARROWS'
ob_plane_002.lineart.crease_threshold = 0.0
ob_plane_001.location = (5.335e-19, 6.665, -0.0003463)
ob_plane_001.rotation_euler = (3.142, 0.0, 0.0)
ob_plane_001.scale = (1.767, 2.399, 1.767)
ob_plane_001.lock_rotations_4d = False
ob_plane_001.empty_display_type = 'ARROWS'
ob_plane_001.lineart.crease_threshold = 0.0
ob_cube_003.location = (-0.002896, 4.657, 0.1396)
ob_cube_003.scale = (-0.0425, -0.2323, -0.07582)
ob_cube_003.lock_rotations_4d = False
ob_cube_003.empty_display_type = 'ARROWS'
ob_cube_003.lineart.crease_threshold = 0.0
ob_cube_002.location = (-0.002988, 4.476, 0.5567)
ob_cube_002.scale = (0.06936, 0.04902, 0.04902)
ob_cube_002.lock_rotations_4d = False
ob_cube_002.empty_display_type = 'ARROWS'
ob_cube_002.lineart.crease_threshold = 0.0
ob_cube_001.location = (-0.002801, 4.676, 0.3191)
ob_cube_001.rotation_euler = (0.7892, 0.0, 0.0)
ob_cube_001.scale = (0.06938, 0.0301, 0.4083)
ob_cube_001.lock_rotations_4d = False
ob_cube_001.empty_display_type = 'ARROWS'
ob_cube_001.lineart.crease_threshold = 0.0
ob_cube.location = (-0.002911, 4.397, 0.245)
ob_cube.scale = (0.06938, 0.0301, 0.4083)
ob_cube.lock_rotations_4d = False
ob_cube.empty_display_type = 'ARROWS'
ob_cube.lineart.crease_threshold = 0.0
ob_plane.location = (0.0, 3.074, -0.001046)
ob_plane.rotation_euler = (3.142, 0.0, 0.0)
ob_plane.scale = (3.499, 4.565, 3.499)
ob_plane.lock_rotations_4d = False
ob_plane.empty_display_type = 'ARROWS'
ob_plane.lineart.crease_threshold = 0.0
ob_curvecircle.location = (0.0, 4.848, -0.0003209)
ob_curvecircle.rotation_euler = (1.571, 0.0, 0.0)
ob_curvecircle.scale = (0.08748, 0.08748, 1.5)
ob_curvecircle.lock_rotations_4d = False
ob_curvecircle.empty_display_type = 'ARROWS'
ob_curvecircle.empty_image_offset = (0.0, 0.0)
ob_curvecircle.lineart.crease_threshold = 0.0

# ---- collection membership
col_collection_1.objects.link(ob_circle_005)
col_collection_1.objects.link(ob_circle_004)
col_collection_1.objects.link(ob_cylinder_002)
col_collection_1.objects.link(ob_cylinder_001)
col_collection_1.objects.link(ob_circle_003)
col_collection_1.objects.link(ob_cube_006)
col_collection_1.objects.link(ob_circle_002)
col_collection_1.objects.link(ob_circle_001)
col_collection_1.objects.link(ob_cube_005)
col_collection_1.objects.link(ob_cylinder)
col_collection_1.objects.link(ob_cube_004)
col_collection_1.objects.link(ob_plane_002)
col_collection_1.objects.link(ob_plane_001)
col_collection_1.objects.link(ob_cube_003)
col_collection_1.objects.link(ob_cube_002)
col_collection_1.objects.link(ob_cube_001)
col_collection_1.objects.link(ob_cube)
col_collection_1.objects.link(ob_plane)
col_collection_1.objects.link(ob_curvecircle)

# ---- scene / render settings (as saved in the file)
scene.frame_start = 1; scene.frame_end = 120; scene.frame_set(67)
scene.render.engine = 'BLENDER_EEVEE_NEXT'
scene.render.image_settings.file_format = 'FFMPEG'
scene.render.image_settings.color_mode = 'RGB'
scene.render.image_settings.compression = 90
scene.render.resolution_x = 800
scene.render.resolution_y = 600
scene.render.pixel_aspect_x = 100.0
scene.render.pixel_aspect_y = 100.0
scene.render.fps = 30
scene.render.dither_intensity = 0.0
scene.render.use_compositing = False
scene.render.use_sequencer = False
scene.render.bake_margin = 2
scene.render.bake_bias = 0.0
scene.render.use_stamp_time = False
scene.render.use_stamp_date = False
scene.render.use_stamp_frame = False
scene.render.use_stamp_camera = False
scene.render.use_stamp_scene = False
scene.render.use_stamp_filename = False
scene.render.use_stamp_render_time = False
scene.render.stamp_font_size = 0
scene.cycles.use_denoising = False
scene.cycles.samples = 10
scene.cycles.sampling_pattern = 'TABULATED_SOBOL'
scene.cycles.light_sampling_threshold = 0.0
scene.cycles.use_adaptive_sampling = False
scene.cycles.use_light_tree = False
scene.cycles.blur_glossy = 0.0
scene.cycles.volume_bounces = 1
scene.cycles.pixel_filter_type = 'GAUSSIAN'
scene.cycles.sample_clamp_indirect = 0.0
scene.view_settings.view_transform = 'Raw'
bpy.context.view_layer.update()

# ---- added for rendering (the .blend has no active camera and no usable light): camera, sun
cam_auto = bpy.data.cameras.new('AutoCamera')
cam_auto.lens = 50.0
cam_auto.sensor_width = 36.0
cam_auto.clip_end = 1000.0
ob_auto_camera = bpy.data.objects.new('AutoCamera', cam_auto)
scene.collection.objects.link(ob_auto_camera)
ob_auto_camera.location = (10.5697, -4.45981, 7.4952)
ob_auto_camera.rotation_euler = (1.09748, -7.21219e-08, 0.694738)
scene.camera = ob_auto_camera
light_auto_sun = bpy.data.lights.new('AutoSun', 'SUN')
light_auto_sun.energy = 3.0
light_auto_sun.angle = 0.0523599
ob_auto_sun = bpy.data.objects.new('AutoSun', light_auto_sun)
scene.collection.objects.link(ob_auto_sun)
ob_auto_sun.rotation_euler = (0.872665, 0.174533, 0.523599)
bpy.context.view_layer.update()
